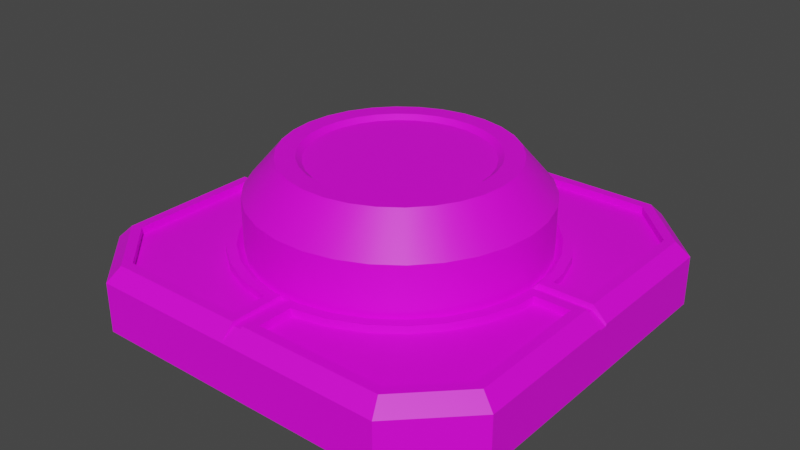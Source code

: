 # Source: Button.blend  (saved by Blender 3.5.10; exported with 4.5.12 LTS)
import bpy
from mathutils import Matrix  # noqa: F401  (used for matrix-valued properties, if any)

bpy.ops.wm.read_factory_settings(use_empty=True)
scene = bpy.context.scene
scene.name = 'Scene'

# ---- collections
col_collection = bpy.data.collections.new('Collection'); scene.collection.children.link(col_collection)

# ---- images (referenced by path relative to the original .blend; pixels are not part of the script)
import os
ASSET_DIR = os.environ.get("B2B_ASSET_DIR", "")  # directory of the original .blend (textures are referenced by path, not embedded)
HERE = os.path.dirname(os.path.abspath(__file__))  # packed textures are extracted next to this script under _unpacked/

def load_image(name, relpath, width, height, colorspace="sRGB"):
    """Load a texture the original file referenced (path relative to the .blend, or extracted next to this script)."""
    p = next((c for c in (os.path.join(HERE, relpath), os.path.join(ASSET_DIR, relpath)) if relpath and os.path.exists(c)), "")
    if p:
        img = bpy.data.images.load(p, check_existing=True)
        img.name = name
    else:  # same state as the original file: an image datablock whose file is absent (Cycles renders it pink)
        img = bpy.data.images.new(name, width, height)
        img.source = "FILE"
        img.filepath = "//" + (relpath or name)
    img.colorspace_settings.name = colorspace
    return img
img_texture_pink_png = load_image('Texture_Pink.png', 'Texture_Pink.png', 1024, 1024, 'sRGB')

# ---- materials (node trees are filled in below, after node groups)
mat_material_001 = bpy.data.materials.new('Material.001')
mat_material_001.use_transparent_shadow = False

# ---- node groups
ng_auto_smooth = bpy.data.node_groups.new('Auto Smooth', 'GeometryNodeTree')
_s = ng_auto_smooth.interface.new_socket(name='Geometry', in_out='OUTPUT', socket_type='NodeSocketGeometry')
_s = ng_auto_smooth.interface.new_socket(name='Geometry', in_out='INPUT', socket_type='NodeSocketGeometry')
_s = ng_auto_smooth.interface.new_socket(name='Angle', in_out='INPUT', socket_type='NodeSocketFloat')
_s.subtype = 'ANGLE'
_s.min_value = 0.0
_s.max_value = 3.142
ng_auto_smooth.is_modifier = True
_N = ng_auto_smooth.nodes; _L = ng_auto_smooth.links
n0 = _N.new('NodeGroupOutput'); n0.name = 'Group Output'; n0.location = (480, -100)
n1 = _N.new('NodeGroupInput'); n1.name = 'Group Input'; n1.location = (-420, -300)
n2 = _N.new('NodeGroupInput'); n2.name = 'Group Input.001'; n2.location = (-60, -100)
n3 = _N.new('GeometryNodeSetShadeSmooth'); n3.name = 'Set Shade Smooth'; n3.location = (120, -100)
n3.domain = 'EDGE'
n4 = _N.new('GeometryNodeSetShadeSmooth'); n4.name = 'Set Shade Smooth.001'; n4.location = (300, -100)
n5 = _N.new('GeometryNodeInputMeshEdgeAngle'); n5.name = 'Edge Angle'; n5.location = (-420, -220)
n6 = _N.new('GeometryNodeInputEdgeSmooth'); n6.name = 'Is Edge Smooth'; n6.location = (-60, -160)
n7 = _N.new('GeometryNodeInputShadeSmooth'); n7.name = 'Is Face Smooth'; n7.location = (-240, -340)
n8 = _N.new('FunctionNodeBooleanMath'); n8.name = 'Boolean Math'; n8.location = (-60, -220)
n9 = _N.new('FunctionNodeCompare'); n9.name = 'Compare'; n9.location = (-240, -180)
n9.operation = 'LESS_EQUAL'
_L.new(n5.outputs[0], n9.inputs[0])
_L.new(n4.outputs[0], n0.inputs[0])
_L.new(n1.outputs[1], n9.inputs[1])
_L.new(n9.outputs[0], n8.inputs[0])
_L.new(n7.outputs[0], n8.inputs[1])
_L.new(n2.outputs[0], n3.inputs[0])
_L.new(n6.outputs[0], n3.inputs[1])
_L.new(n3.outputs[0], n4.inputs[0])
_L.new(n8.outputs[0], n3.inputs[2])
n0.is_active_output = True

# ---- material node trees
mat_material_001.use_nodes = True; mat_material_001.node_tree.nodes.clear()
_N = mat_material_001.node_tree.nodes; _L = mat_material_001.node_tree.links
n0 = _N.new('ShaderNodeBsdfPrincipled'); n0.name = 'Principled BSDF'; n0.location = (10, 300)
n0.distribution = 'GGX'
n0.subsurface_method = 'RANDOM_WALK_SKIN'
n0.inputs[3].default_value = 1.45
n0.inputs[27].default_value = (0.0, 0.0, 0.0, 1.0)
n0.inputs[28].default_value = 1.0
n1 = _N.new('ShaderNodeOutputMaterial'); n1.name = 'Material Output'; n1.location = (300, 300)
n2 = _N.new('ShaderNodeTexImage'); n2.name = 'Image Texture'; n2.location = (-381, 311)
n2.image = img_texture_pink_png
_L.new(n0.outputs[0], n1.inputs[0])
_L.new(n2.outputs[0], n0.inputs[0])
n1.is_active_output = True

# ---- world
world_world = bpy.data.worlds.new('World'); scene.world = world_world
world_world.use_nodes = True; world_world.node_tree.nodes.clear()
_N = world_world.node_tree.nodes; _L = world_world.node_tree.links
n0 = _N.new('ShaderNodeOutputWorld'); n0.name = 'World Output'; n0.location = (300, 300)
n1 = _N.new('ShaderNodeBackground'); n1.name = 'Background'; n1.location = (10, 300)
n1.inputs[0].default_value = (0.05088, 0.05088, 0.05088, 1.0)
_L.new(n1.outputs[0], n0.inputs[0])
n0.is_active_output = True
world_world.color = (0.05088, 0.05088, 0.05088)
world_world.use_sun_shadow = False
world_world.sun_shadow_jitter_overblur = 0.0

# ---- meshes
me_mesh = bpy.data.meshes.new('Mesh')
me_mesh.from_pydata([(6.467, -3.384, -0.5289), (6.04, -3.384, -1.844), (5.349, -3.384, -3.041), (4.424, -3.384, -4.068), (3.306, -3.384, -4.88), (2.043, -3.384, -5.442), (0.6911, -3.384, -5.73), (-0.6911, -3.384, -5.73), (-2.043, -3.384, -5.442), (-3.306, -3.384, -4.88), (-4.424, -3.384, -4.068), (-5.349, -3.384, -3.041), (-6.04, -3.384, -1.844), (-6.467, -3.384, -0.5289), (-6.612, -3.384, 0.8458), (-6.467, -3.384, 2.22), (-6.04, -3.384, 3.535), (-5.349, -3.384, 4.732), (-4.424, -3.384, 5.759), (-3.306, -3.384, 6.572), (-2.043, -3.384, 7.134), (-0.6911, -3.384, 7.421), (0.6911, -3.384, 7.421), (2.043, -3.384, 7.134), (3.306, -3.384, 6.572), (4.424, -3.384, 5.759), (5.349, -3.384, 4.732), (6.04, -3.384, 3.535), (6.467, -3.384, 2.22), (6.612, -3.384, 0.8458), (6.467, 1.712, -0.5289), (6.04, 1.712, -1.844), (6.612, 1.712, 0.8458), (6.467, 1.712, 2.22), (5.349, 1.712, -3.041), (4.424, 1.712, -4.068), (3.306, 1.712, -4.88), (2.043, 1.712, -5.442), (0.6911, 1.712, -5.73), (-0.6911, 1.712, -5.73), (-2.043, 1.712, -5.442), (-3.306, 1.712, -4.88), (-4.424, 1.712, -4.068), (-5.349, 1.712, -3.041), (-6.04, 1.712, -1.844), (-6.467, 1.712, -0.5289), (-6.612, 1.712, 0.8458), (-6.467, 1.712, 2.22), (-6.04, 1.712, 3.535), (-5.349, 1.712, 4.732), (-4.424, 1.712, 5.759), (-3.306, 1.712, 6.572), (-2.043, 1.712, 7.134), (-0.6911, 1.712, 7.421), (0.6911, 1.712, 7.421), (2.043, 1.712, 7.134), (3.306, 1.712, 6.572), (4.424, 1.712, 5.759), (5.349, 1.712, 4.732), (6.04, 1.712, 3.535), (4.212, 3.365, -0.04956), (5.066, 3.365, -0.2311), (3.934, 3.365, -0.9057), (4.732, 3.365, -1.261), (4.306, 3.365, 0.8458), (5.179, 3.365, 0.8458), (4.212, 3.365, 1.741), (5.066, 3.365, 1.923), (3.484, 3.365, -1.685), (4.19, 3.365, -2.199), (2.881, 3.365, -2.354), (3.466, 3.365, -3.003), (2.153, 3.365, -2.884), (2.59, 3.365, -3.64), (1.331, 3.365, -3.25), (1.601, 3.365, -4.08), (0.4501, 3.365, -3.437), (0.5414, 3.365, -4.305), (-0.4501, 3.365, -3.437), (-0.5414, 3.365, -4.305), (-1.331, 3.365, -3.25), (-1.601, 3.365, -4.08), (-2.153, 3.365, -2.884), (-2.59, 3.365, -3.64), (-2.881, 3.365, -2.354), (-3.466, 3.365, -3.003), (-3.484, 3.365, -1.685), (-4.19, 3.365, -2.199), (-3.934, 3.365, -0.9057), (-4.732, 3.365, -1.261), (-4.212, 3.365, -0.04955), (-5.066, 3.365, -0.2311), (-4.306, 3.365, 0.8458), (-5.179, 3.365, 0.8458), (-4.212, 3.365, 1.741), (-5.066, 3.365, 1.923), (-3.934, 3.365, 2.597), (-4.732, 3.365, 2.952), (-3.484, 3.365, 3.377), (-4.19, 3.365, 3.89), (-2.881, 3.365, 4.046), (-3.466, 3.365, 4.695), (-2.153, 3.365, 4.575), (-2.59, 3.365, 5.331), (-1.331, 3.365, 4.941), (-1.601, 3.365, 5.772), (-0.4501, 3.365, 5.128), (-0.5414, 3.365, 5.997), (0.4501, 3.365, 5.128), (0.5414, 3.365, 5.997), (1.331, 3.365, 4.941), (1.601, 3.365, 5.772), (2.153, 3.365, 4.575), (2.59, 3.365, 5.331), (2.881, 3.365, 4.046), (3.466, 3.365, 4.695), (3.484, 3.365, 3.377), (4.19, 3.365, 3.89), (3.934, 3.365, 2.597), (4.732, 3.365, 2.952), (3.693, 3.156, -0.7984), (3.954, 3.157, 0.005326), (4.042, 3.156, 0.8458), (3.954, 3.157, 1.686), (3.27, 3.157, -1.53), (2.705, 3.156, -2.158), (2.021, 3.157, -2.655), (1.249, 3.156, -2.999), (0.4225, 3.156, -3.174), (-0.4225, 3.157, -3.174), (-1.249, 3.156, -2.999), (-2.021, 3.157, -2.655), (-2.705, 3.156, -2.158), (-3.27, 3.157, -1.53), (-3.693, 3.156, -0.7984), (-3.954, 3.157, 0.005329), (-4.042, 3.156, 0.8458), (-3.954, 3.157, 1.686), (-3.693, 3.156, 2.49), (-3.27, 3.157, 3.222), (-2.705, 3.156, 3.85), (-2.021, 3.156, 4.347), (-1.249, 3.157, 4.69), (-0.4225, 3.156, 4.866), (0.4225, 3.156, 4.866), (1.249, 3.157, 4.69), (2.021, 3.156, 4.347), (2.705, 3.156, 3.85), (3.27, 3.157, 3.222), (3.693, 3.156, 2.49)], [], [(2, 34, 31, 1), (15, 47, 46, 14), (1, 31, 30, 0), (4, 36, 35, 3), (5, 37, 36, 4), (6, 38, 37, 5), (7, 39, 38, 6), (8, 40, 39, 7), (9, 41, 40, 8), (10, 42, 41, 9), (11, 43, 42, 10), (12, 44, 43, 11), (12, 13, 45, 44), (14, 46, 45, 13), (16, 48, 47, 15), (17, 49, 48, 16), (18, 50, 49, 17), (19, 51, 50, 18), (20, 52, 51, 19), (21, 53, 52, 20), (22, 54, 53, 21), (23, 55, 54, 22), (24, 56, 55, 23), (25, 57, 56, 24), (26, 58, 57, 25), (27, 59, 58, 26), (3, 35, 34, 2), (29, 32, 33, 28), (28, 33, 59, 27), (0, 30, 32, 29), (78, 80, 130, 129), (30, 31, 63, 61), (59, 33, 67, 119), (33, 32, 65, 67), (35, 36, 73, 71), (36, 37, 75, 73), (37, 38, 77, 75), (38, 39, 79, 77), (39, 40, 81, 79), (40, 41, 83, 81), (41, 42, 85, 83), (42, 43, 87, 85), (43, 44, 89, 87), (44, 45, 91, 89), (45, 46, 93, 91), (46, 47, 95, 93), (47, 48, 97, 95), (48, 49, 99, 97), (49, 50, 101, 99), (50, 51, 103, 101), (51, 52, 105, 103), (52, 53, 107, 105), (53, 54, 109, 107), (54, 55, 111, 109), (55, 56, 113, 111), (56, 57, 115, 113), (57, 58, 117, 115), (58, 59, 119, 117), (34, 35, 71, 69), (31, 34, 69, 63), (62, 60, 61, 63), (60, 64, 65, 61), (64, 66, 67, 65), (68, 62, 63, 69), (70, 68, 69, 71), (72, 70, 71, 73), (74, 72, 73, 75), (76, 74, 75, 77), (78, 76, 77, 79), (80, 78, 79, 81), (82, 80, 81, 83), (84, 82, 83, 85), (86, 84, 85, 87), (88, 86, 87, 89), (90, 88, 89, 91), (92, 90, 91, 93), (94, 92, 93, 95), (96, 94, 95, 97), (98, 96, 97, 99), (100, 98, 99, 101), (102, 100, 101, 103), (104, 102, 103, 105), (106, 104, 105, 107), (108, 106, 107, 109), (110, 108, 109, 111), (112, 110, 111, 113), (114, 112, 113, 115), (116, 114, 115, 117), (118, 116, 117, 119), (66, 118, 119, 67), (32, 30, 61, 65), (121, 120, 124, 125, 126, 127, 128, 129, 130, 131, 132, 133, 134, 135, 136, 137, 138, 139, 140, 141, 142, 143, 144, 145, 146, 147, 148, 149, 123, 122), (96, 98, 139, 138), (114, 116, 148, 147), (70, 72, 126, 125), (88, 90, 135, 134), (106, 108, 144, 143), (64, 60, 121, 122), (80, 82, 131, 130), (98, 100, 140, 139), (116, 118, 149, 148), (72, 74, 127, 126), (90, 92, 136, 135), (108, 110, 145, 144), (66, 64, 122, 123), (118, 66, 123, 149), (82, 84, 132, 131), (100, 102, 141, 140), (74, 76, 128, 127), (92, 94, 137, 136), (110, 112, 146, 145), (62, 68, 124, 120), (84, 86, 133, 132), (102, 104, 142, 141), (76, 78, 129, 128), (94, 96, 138, 137), (112, 114, 147, 146), (68, 70, 125, 124), (86, 88, 134, 133), (104, 106, 143, 142), (60, 62, 120, 121)])
me_mesh.polygons.foreach_set('use_smooth', [True] * 121)
_uv = me_mesh.uv_layers.new(name='map1')
_uv.uv.foreach_set('vector', [0.1056, 0.1967, 0.1056, 0.1976, 0.1055, 0.1976, 0.1055, 0.1967, 0.1025, 0.1967, 0.1025, 0.1976, 0.1023, 0.1976, 0.1023, 0.1967, 0.1055, 0.1967, 0.1055, 0.1976, 0.1053, 0.1976, 0.1053, 0.1967, 0.106, 0.1967, 0.106, 0.1976, 0.1058, 0.1976, 0.1058, 0.1967, 0.1062, 0.1967, 0.1062, 0.1976, 0.106, 0.1976, 0.106, 0.1967, 0.1064, 0.1967, 0.1064, 0.1976, 0.1062, 0.1976, 0.1062, 0.1967, 0.1066, 0.1967, 0.1066, 0.1976, 0.1064, 0.1976, 0.1064, 0.1967, 0.1012, 0.1967, 0.1012, 0.1976, 0.101, 0.1976, 0.101, 0.1967, 0.1013, 0.1967, 0.1013, 0.1976, 0.1012, 0.1976, 0.1012, 0.1967, 0.1015, 0.1967, 0.1015, 0.1976, 0.1013, 0.1976, 0.1013, 0.1967, 0.1017, 0.1967, 0.1017, 0.1976, 0.1015, 0.1976, 0.1015, 0.1967, 0.1019, 0.1967, 0.1019, 0.1976, 0.1017, 0.1976, 0.1017, 0.1967, 0.1019, 0.1967, 0.1021, 0.1967, 0.1021, 0.1976, 0.1019, 0.1976, 0.1023, 0.1967, 0.1023, 0.1976, 0.1021, 0.1976, 0.1021, 0.1967, 0.1027, 0.1967, 0.1027, 0.1976, 0.1025, 0.1976, 0.1025, 0.1967, 0.1028, 0.1967, 0.1028, 0.1976, 0.1027, 0.1976, 0.1027, 0.1967, 0.103, 0.1967, 0.103, 0.1976, 0.1028, 0.1976, 0.1028, 0.1967, 0.1032, 0.1967, 0.1032, 0.1976, 0.103, 0.1976, 0.103, 0.1967, 0.1034, 0.1967, 0.1034, 0.1976, 0.1032, 0.1976, 0.1032, 0.1967, 0.1036, 0.1967, 0.1036, 0.1976, 0.1034, 0.1976, 0.1034, 0.1967, 0.1038, 0.1967, 0.1038, 0.1976, 0.1036, 0.1976, 0.1036, 0.1967, 0.104, 0.1967, 0.104, 0.1976, 0.1038, 0.1976, 0.1038, 0.1967, 0.1042, 0.1967, 0.1042, 0.1976, 0.104, 0.1976, 0.104, 0.1967, 0.1043, 0.1967, 0.1043, 0.1976, 0.1042, 0.1976, 0.1042, 0.1967, 0.1045, 0.1967, 0.1045, 0.1976, 0.1043, 0.1976, 0.1043, 0.1967, 0.1047, 0.1967, 0.1047, 0.1976, 0.1045, 0.1976, 0.1045, 0.1967, 0.1058, 0.1967, 0.1058, 0.1976, 0.1056, 0.1976, 0.1056, 0.1967, 0.1051, 0.1967, 0.1051, 0.1976, 0.1049, 0.1976, 0.1049, 0.1967, 0.1049, 0.1967, 0.1049, 0.1976, 0.1047, 0.1976, 0.1047, 0.1967, 0.1053, 0.1967, 0.1053, 0.1976, 0.1051, 0.1976, 0.1051, 0.1967, 0.1029, 0.1977, 0.1021, 0.1977, 0.1021, 0.1977, 0.1029, 0.1977, 0.1053, 0.1976, 0.1055, 0.1976, 0.1053, 0.1976, 0.1051, 0.1976, 0.1047, 0.1976, 0.1049, 0.1976, 0.1048, 0.1976, 0.1046, 0.1976, 0.1049, 0.1976, 0.1051, 0.1976, 0.105, 0.1976, 0.1048, 0.1976, 0.1058, 0.1976, 0.106, 0.1976, 0.1057, 0.1976, 0.1056, 0.1976, 0.106, 0.1976, 0.1062, 0.1976, 0.1058, 0.1976, 0.1057, 0.1976, 0.1062, 0.1976, 0.1064, 0.1976, 0.1052, 0.1976, 0.1058, 0.1976, 0.1064, 0.1977, 0.101, 0.1977, 0.1021, 0.1977, 0.1052, 0.1977, 0.101, 0.1976, 0.1012, 0.1976, 0.1016, 0.1976, 0.1021, 0.1976, 0.1012, 0.1976, 0.1013, 0.1976, 0.1016, 0.1976, 0.1016, 0.1976, 0.1013, 0.1976, 0.1015, 0.1976, 0.1017, 0.1976, 0.1016, 0.1976, 0.1015, 0.1976, 0.1017, 0.1976, 0.1019, 0.1976, 0.1017, 0.1976, 0.1017, 0.1976, 0.1019, 0.1976, 0.1021, 0.1976, 0.1019, 0.1976, 0.1019, 0.1976, 0.1021, 0.1976, 0.1022, 0.1976, 0.1021, 0.1976, 0.1021, 0.1976, 0.1023, 0.1976, 0.1024, 0.1976, 0.1022, 0.1976, 0.1023, 0.1976, 0.1025, 0.1976, 0.1026, 0.1976, 0.1024, 0.1976, 0.1025, 0.1976, 0.1027, 0.1976, 0.1027, 0.1976, 0.1026, 0.1976, 0.1027, 0.1976, 0.1028, 0.1976, 0.1029, 0.1976, 0.1027, 0.1976, 0.1028, 0.1976, 0.103, 0.1976, 0.1031, 0.1976, 0.1029, 0.1976, 0.103, 0.1976, 0.1032, 0.1976, 0.1032, 0.1976, 0.1031, 0.1976, 0.1032, 0.1976, 0.1034, 0.1976, 0.1034, 0.1976, 0.1032, 0.1976, 0.1034, 0.1976, 0.1036, 0.1976, 0.1036, 0.1976, 0.1034, 0.1976, 0.1036, 0.1976, 0.1038, 0.1976, 0.1038, 0.1976, 0.1036, 0.1976, 0.1038, 0.1976, 0.104, 0.1976, 0.1039, 0.1976, 0.1038, 0.1976, 0.104, 0.1976, 0.1042, 0.1976, 0.1041, 0.1976, 0.1039, 0.1976, 0.1042, 0.1976, 0.1043, 0.1976, 0.1043, 0.1976, 0.1041, 0.1976, 0.1043, 0.1976, 0.1045, 0.1976, 0.1045, 0.1976, 0.1043, 0.1976, 0.1045, 0.1976, 0.1047, 0.1976, 0.1046, 0.1976, 0.1045, 0.1976, 0.1056, 0.1976, 0.1058, 0.1976, 0.1056, 0.1976, 0.1055, 0.1976, 0.1055, 0.1976, 0.1056, 0.1976, 0.1055, 0.1976, 0.1053, 0.1976, 0.1051, 0.1977, 0.105, 0.1977, 0.1051, 0.1976, 0.1053, 0.1976, 0.105, 0.1977, 0.1048, 0.1977, 0.105, 0.1976, 0.1051, 0.1976, 0.1048, 0.1977, 0.1047, 0.1977, 0.1048, 0.1976, 0.105, 0.1976, 0.1052, 0.1977, 0.1051, 0.1977, 0.1053, 0.1976, 0.1055, 0.1976, 0.1053, 0.1977, 0.1052, 0.1977, 0.1055, 0.1976, 0.1056, 0.1976, 0.1054, 0.1977, 0.1053, 0.1977, 0.1056, 0.1976, 0.1057, 0.1976, 0.1052, 0.1977, 0.1054, 0.1977, 0.1057, 0.1976, 0.1058, 0.1976, 0.1044, 0.1977, 0.1052, 0.1977, 0.1058, 0.1976, 0.1052, 0.1976, 0.1029, 0.1977, 0.1044, 0.1977, 0.1052, 0.1977, 0.1021, 0.1977, 0.1021, 0.1977, 0.1029, 0.1977, 0.1021, 0.1976, 0.1016, 0.1976, 0.102, 0.1977, 0.1021, 0.1977, 0.1016, 0.1976, 0.1016, 0.1976, 0.102, 0.1977, 0.102, 0.1977, 0.1016, 0.1976, 0.1017, 0.1976, 0.1021, 0.1977, 0.102, 0.1977, 0.1017, 0.1976, 0.1019, 0.1976, 0.1022, 0.1977, 0.1021, 0.1977, 0.1019, 0.1976, 0.1021, 0.1976, 0.1024, 0.1977, 0.1022, 0.1977, 0.1021, 0.1976, 0.1022, 0.1976, 0.1025, 0.1977, 0.1024, 0.1977, 0.1022, 0.1976, 0.1024, 0.1976, 0.1027, 0.1977, 0.1025, 0.1977, 0.1024, 0.1976, 0.1026, 0.1976, 0.1028, 0.1977, 0.1027, 0.1977, 0.1026, 0.1976, 0.1027, 0.1976, 0.103, 0.1977, 0.1028, 0.1977, 0.1027, 0.1976, 0.1029, 0.1976, 0.1031, 0.1977, 0.103, 0.1977, 0.1029, 0.1976, 0.1031, 0.1976, 0.1033, 0.1977, 0.1031, 0.1977, 0.1031, 0.1976, 0.1032, 0.1976, 0.1034, 0.1977, 0.1033, 0.1977, 0.1032, 0.1976, 0.1034, 0.1976, 0.1036, 0.1977, 0.1034, 0.1977, 0.1034, 0.1976, 0.1036, 0.1976, 0.1038, 0.1977, 0.1036, 0.1977, 0.1036, 0.1976, 0.1038, 0.1976, 0.1039, 0.1977, 0.1038, 0.1977, 0.1038, 0.1976, 0.1039, 0.1976, 0.1041, 0.1977, 0.1039, 0.1977, 0.1039, 0.1976, 0.1041, 0.1976, 0.1042, 0.1977, 0.1041, 0.1977, 0.1041, 0.1976, 0.1043, 0.1976, 0.1044, 0.1977, 0.1042, 0.1977, 0.1043, 0.1976, 0.1045, 0.1976, 0.1045, 0.1977, 0.1044, 0.1977, 0.1045, 0.1976, 0.1046, 0.1976, 0.1047, 0.1977, 0.1045, 0.1977, 0.1046, 0.1976, 0.1048, 0.1976, 0.1051, 0.1976, 0.1053, 0.1976, 0.1051, 0.1976, 0.105, 0.1976, 0.105, 0.1977, 0.1051, 0.1977, 0.1052, 0.1977, 0.1053, 0.1977, 0.1054, 0.1977, 0.1052, 0.1977, 0.1044, 0.1977, 0.1029, 0.1977, 0.1021, 0.1977, 0.102, 0.1977, 0.102, 0.1977, 0.1021, 0.1977, 0.1022, 0.1977, 0.1024, 0.1977, 0.1025, 0.1977, 0.1027, 0.1977, 0.1028, 0.1977, 0.103, 0.1977, 0.1031, 0.1977, 0.1033, 0.1977, 0.1034, 0.1977, 0.1036, 0.1977, 0.1038, 0.1977, 0.1039, 0.1977, 0.1041, 0.1977, 0.1042, 0.1977, 0.1044, 0.1977, 0.1045, 0.1977, 0.1047, 0.1977, 0.1048, 0.1977, 0.1028, 0.1977, 0.103, 0.1977, 0.103, 0.1977, 0.1028, 0.1977, 0.1042, 0.1977, 0.1044, 0.1977, 0.1044, 0.1977, 0.1042, 0.1977, 0.1053, 0.1977, 0.1054, 0.1977, 0.1054, 0.1977, 0.1053, 0.1977, 0.1022, 0.1977, 0.1024, 0.1977, 0.1024, 0.1977, 0.1022, 0.1977, 0.1036, 0.1977, 0.1038, 0.1977, 0.1038, 0.1977, 0.1036, 0.1977, 0.1048, 0.1977, 0.105, 0.1977, 0.105, 0.1977, 0.1048, 0.1977, 0.1021, 0.1977, 0.102, 0.1977, 0.102, 0.1977, 0.1021, 0.1977, 0.103, 0.1977, 0.1031, 0.1977, 0.1031, 0.1977, 0.103, 0.1977, 0.1044, 0.1977, 0.1045, 0.1977, 0.1045, 0.1977, 0.1044, 0.1977, 0.1054, 0.1977, 0.1052, 0.1977, 0.1052, 0.1977, 0.1054, 0.1977, 0.1024, 0.1977, 0.1025, 0.1977, 0.1025, 0.1977, 0.1024, 0.1977, 0.1038, 0.1977, 0.1039, 0.1977, 0.1039, 0.1977, 0.1038, 0.1977, 0.1047, 0.1977, 0.1048, 0.1977, 0.1048, 0.1977, 0.1047, 0.1977, 0.1045, 0.1977, 0.1047, 0.1977, 0.1047, 0.1977, 0.1045, 0.1977, 0.102, 0.1977, 0.102, 0.1977, 0.102, 0.1977, 0.102, 0.1977, 0.1031, 0.1977, 0.1033, 0.1977, 0.1033, 0.1977, 0.1031, 0.1977, 0.1052, 0.1977, 0.1044, 0.1977, 0.1044, 0.1977, 0.1052, 0.1977, 0.1025, 0.1977, 0.1027, 0.1977, 0.1027, 0.1977, 0.1025, 0.1977, 0.1039, 0.1977, 0.1041, 0.1977, 0.1041, 0.1977, 0.1039, 0.1977, 0.1051, 0.1977, 0.1052, 0.1977, 0.1052, 0.1977, 0.1051, 0.1977, 0.102, 0.1977, 0.1021, 0.1977, 0.1021, 0.1977, 0.102, 0.1977, 0.1033, 0.1977, 0.1034, 0.1977, 0.1034, 0.1977, 0.1033, 0.1977, 0.1044, 0.1977, 0.1029, 0.1977, 0.1029, 0.1977, 0.1044, 0.1977, 0.1027, 0.1977, 0.1028, 0.1977, 0.1028, 0.1977, 0.1027, 0.1977, 0.1041, 0.1977, 0.1042, 0.1977, 0.1042, 0.1977, 0.1041, 0.1977, 0.1052, 0.1977, 0.1053, 0.1977, 0.1053, 0.1977, 0.1052, 0.1977, 0.1021, 0.1977, 0.1022, 0.1977, 0.1022, 0.1977, 0.1021, 0.1977, 0.1034, 0.1977, 0.1036, 0.1977, 0.1036, 0.1977, 0.1034, 0.1977, 0.105, 0.1977, 0.1051, 0.1977, 0.1051, 0.1977, 0.105, 0.1977])
me_mesh.materials.append(mat_material_001)
me_mesh.update()
me_cube = bpy.data.meshes.new('Cube')
me_cube.from_pydata([(-0.0712, -0.1, -0.01468), (-0.1, -0.0712, -0.01468), (-0.1, 0.0712, -0.01468), (-0.0712, 0.1, -0.01468), (0.1, -0.0712, -0.01468), (0.0712, -0.1, -0.01468), (0.0712, 0.1, -0.01468), (0.1, 0.0712, -0.01468), (-0.08932, -0.06678, 0.01468), (-0.1, -0.0712, 0.008444), (-0.06678, -0.08932, 0.01468), (-0.0712, -0.1, 0.008444), (-0.06678, 0.08932, 0.01468), (-0.0712, 0.1, 0.008444), (-0.08932, 0.06678, 0.01468), (-0.1, 0.0712, 0.008444), (0.06678, -0.08932, 0.01468), (0.0712, -0.1, 0.008444), (0.08932, -0.06678, 0.01468), (0.1, -0.0712, 0.008444), (0.08932, 0.06678, 0.01468), (0.1, 0.0712, 0.008444), (0.06678, 0.08932, 0.01468), (0.0712, 0.1, 0.008444), (-0.09377, -0.001823, 0.01234), (-0.06467, -0.01375, -0.01468), (-0.06467, 0.01375, -0.01468), (-0.04424, 0.04914, -0.01468), (-0.0604, -0.02689, -0.01468), (-0.05349, 0.03886, -0.01468), (-0.0604, 0.02689, -0.01468), (-0.02043, 0.06288, -0.01468), (0.006911, 0.06576, -0.01468), (-0.006911, 0.06576, -0.01468), (0.03306, 0.05726, -0.01468), (0.05349, 0.03886, -0.01468), (0.04424, 0.04914, -0.01468), (0.02043, 0.06288, -0.01468), (-0.03306, 0.05726, -0.01468), (-0.05349, -0.03886, -0.01468), (-0.04424, -0.04914, -0.01468), (-0.03306, -0.05726, -0.01468), (-0.02043, -0.06288, -0.01468), (0.02043, -0.06288, -0.01468), (0.006911, -0.06576, -0.01468), (-0.006911, -0.06576, -0.01468), (0.04424, -0.04914, -0.01468), (0.05349, -0.03886, -0.01468), (0.06612, 2.617e-07, -0.01468), (0.06467, -0.01375, -0.01468), (0.06467, 0.01375, -0.01468), (0.03306, -0.05726, -0.01468), (0.0604, -0.02689, -0.01468), (0.0604, 0.02689, -0.01468), (-0.04928, 0.05471, 0.01468), (-0.04424, 0.04914, 0.01165), (-0.03306, 0.05726, 0.01165), (-0.03682, 0.06377, 0.01468), (-0.02275, 0.07003, 0.01468), (-0.02043, 0.06288, 0.01165), (-0.006911, 0.06576, 0.01165), (-0.007697, 0.07323, 0.01468), (0.03306, 0.05726, 0.01165), (0.03682, 0.06377, 0.01468), (0.02275, 0.07003, 0.01468), (0.02043, 0.06288, 0.01165), (0.007697, 0.07323, 0.01468), (0.006911, 0.06576, 0.01165), (0.05349, -0.03886, 0.01165), (0.05956, -0.0433, 0.01468), (0.05957, 0.04328, 0.01468), (0.05349, 0.03886, 0.01165), (-0.06587, 0.001822, -0.0101), (0.06612, 2.613e-07, 0.01165), (0.07202, -0.01531, 0.01468), (0.06467, -0.01375, 0.01165), (0.07202, 0.01531, 0.01468), (0.06467, 0.01375, 0.01165), (0.06727, -0.02994, 0.01468), (0.0604, -0.02689, 0.01165), (0.06727, 0.02995, 0.01468), (0.0604, 0.02689, 0.01165), (0.04927, 0.05472, 0.01468), (0.04424, 0.04914, 0.01165), (-0.06587, -0.001821, -0.0101), (-0.06891, -0.001822, 0.01234), (-0.07202, -0.01531, 0.01468), (-0.06467, -0.01375, 0.01165), (-0.06467, 0.01375, 0.01165), (-0.07202, 0.01531, 0.01468), (-0.05957, -0.04328, 0.01468), (-0.05349, -0.03886, 0.01165), (-0.0604, -0.02689, 0.01165), (-0.06727, -0.02995, 0.01468), (-0.05349, 0.03886, 0.01165), (-0.05956, 0.0433, 0.01468), (-0.06727, 0.02994, 0.01468), (-0.0604, 0.02689, 0.01165), (-0.03306, -0.05726, 0.01165), (-0.03682, -0.06377, 0.01468), (-0.007697, -0.07323, 0.01468), (-0.006911, -0.06576, 0.01165), (-0.02275, -0.07003, 0.01468), (-0.02043, -0.06288, 0.01165), (0.02043, -0.06288, 0.01165), (0.02275, -0.07003, 0.01468), (0.04928, -0.05471, 0.01468), (0.04424, -0.04914, 0.01165), (0.03682, -0.06377, 0.01468), (0.03306, -0.05726, 0.01165), (0.007697, -0.07323, 0.01468), (0.006911, -0.06576, 0.01165), (-0.04927, -0.05472, 0.01468), (-0.04424, -0.04914, 0.01165), (0.002085, -0.1, -0.01103), (-0.00208, -0.1, -0.01103), (-0.00208, -0.09377, 0.01309), (0.002085, -0.09377, 0.01309), (0.002534, -0.1, -0.01468), (-0.002534, -0.1, -0.01468), (0.007007, -0.08932, 0.01468), (-0.006946, -0.08932, 0.01468), (-0.002534, -0.1, 0.008444), (0.002534, -0.1, 0.008444), (0.002534, 0.1, 0.008444), (-0.002534, 0.1, 0.008444), (-0.006989, 0.08932, 0.01468), (0.006965, 0.08932, 0.01468), (-0.002534, 0.1, -0.01468), (0.002534, 0.1, -0.01468), (-0.006836, -0.07323, 0.01468), (0.007118, -0.07323, 0.01468), (0.006921, 0.07323, 0.01468), (-0.007032, 0.07323, 0.01468), (-0.00208, 0.09377, 0.01309), (0.002085, 0.09377, 0.01309), (0.002085, 0.1, -0.01103), (-0.00208, 0.1, -0.01103), (0.002226, -0.06879, 0.01309), (-0.001939, -0.06879, 0.01309), (-0.002136, 0.06879, 0.01309), (0.002029, 0.06879, 0.01309), (-0.06891, 0.001822, 0.01234), (-0.06587, 0.001822, 0.01002), (-0.06587, -0.001821, 0.01002), (0.06891, 0.001826, 0.01234), (0.06891, -0.001825, 0.01234), (0.06747, 2.215e-07, 0.01105), (-0.06587, 0.002383, -0.01468), (-0.06587, -0.002383, -0.01468), (0.07291, -0.00683, 0.01468), (0.07291, 0.006831, 0.01468), (0.06747, 2.548e-07, 0.013), (-0.06587, -0.002383, 0.01165), (-0.06587, 0.002383, 0.01165), (-0.07291, 0.006827, 0.01468), (-0.07291, -0.006826, 0.01468), (-0.08932, -0.006827, 0.01468), (-0.08932, 0.006827, 0.01468), (-0.1, -0.002385, -0.01468), (-0.1, 0.002385, -0.01468), (-0.1, 0.002385, 0.008444), (-0.1, -0.002385, 0.008444), (0.1, -0.002388, 0.008444), (0.1, 0.002388, 0.008444), (0.08932, 0.00683, 0.01468), (0.08932, -0.00683, 0.01468), (0.1, 0.002388, -0.01468), (0.1, -0.002388, -0.01468), (-0.09377, 0.001823, 0.01234), (-0.1, 0.001823, 0.00757), (-0.1, -0.001823, 0.00757), (-0.1, 0.001823, -0.0101), (-0.1, -0.001823, -0.0101), (0.1, -0.001825, 0.00757), (0.1, 0.001825, 0.00757), (0.09377, 0.001825, 0.01234), (0.09377, -0.001825, 0.01234), (0.1, -0.001825, -0.0101), (0.1, 0.001825, -0.0101), (-0.09377, -0.06862, 0.01468), (-0.06862, -0.09377, 0.01468), (-0.06862, 0.09377, 0.01468), (-0.09377, 0.06862, 0.01468), (0.06862, -0.09377, 0.01468), (0.09377, -0.06862, 0.01468), (0.09377, 0.06862, 0.01468), (0.06862, 0.09377, 0.01468), (-0.03458, 0.0599, 0.01468), (-0.04629, 0.05139, 0.01468), (-0.00723, 0.06879, 0.01468), (-0.02137, 0.06578, 0.01468), (0.03458, 0.0599, 0.01468), (0.02137, 0.06578, 0.01468), (0.06319, -0.02812, 0.01468), (0.06765, -0.01438, 0.01468), (0.06319, 0.02813, 0.01468), (0.05596, 0.04065, 0.01468), (0.04628, 0.0514, 0.01468), (-0.06319, -0.02813, 0.01468), (-0.05596, -0.04065, 0.01468), (-0.05594, 0.04067, 0.01468), (-0.06319, 0.02812, 0.01468), (-0.03458, -0.0599, 0.01468), (-0.02137, -0.06578, 0.01468), (0.03458, -0.0599, 0.01468), (0.04629, -0.05139, 0.01468), (-0.04628, -0.0514, 0.01468), (0.00723, 0.06879, 0.01468), (-0.06765, -0.01438, 0.01468), (0.05594, -0.04067, 0.01468), (0.06765, 0.01438, 0.01468), (-0.06765, 0.01438, 0.01468), (-0.00723, -0.06879, 0.01468), (0.02137, -0.06578, 0.01468), (0.00723, -0.06879, 0.01468), (0.002534, -0.09377, 0.01468), (0.002706, -0.06879, 0.01468), (-0.002363, -0.06879, 0.01468), (-0.002534, -0.09377, 0.01468), (-0.002534, 0.09377, 0.01468), (-0.002602, 0.06879, 0.01468), (0.002467, 0.06879, 0.01468), (0.002534, 0.09377, 0.01468), (-0.09377, -0.002384, 0.01468), (-0.06891, -0.002384, 0.01468), (-0.06891, 0.002384, 0.01468), (-0.09377, 0.002384, 0.01468), (0.09377, 0.002388, 0.01468), (0.06891, 0.002388, 0.01468), (0.06891, -0.002388, 0.01468), (0.09377, -0.002388, 0.01468), (0.05956, -0.0433, 0.01119), (0.08932, -0.06678, 0.01119), (-0.08932, 0.06678, 0.01119), (-0.05956, 0.0433, 0.01119), (-0.08932, -0.06678, 0.01119), (-0.06678, -0.08932, 0.01119), (-0.06678, 0.08932, 0.01119), (0.06678, -0.08932, 0.01119), (0.08932, 0.06678, 0.01119), (0.06678, 0.08932, 0.01119), (-0.03682, 0.06377, 0.01119), (-0.04928, 0.05471, 0.01119), (-0.007697, 0.07323, 0.01119), (-0.02275, 0.07003, 0.01119), (0.03682, 0.06377, 0.01119), (0.02275, 0.07003, 0.01119), (0.06727, -0.02994, 0.01119), (0.07202, -0.01531, 0.01119), (0.06727, 0.02995, 0.01119), (0.05957, 0.04328, 0.01119), (0.04927, 0.05472, 0.01119), (-0.06727, -0.02995, 0.01119), (-0.05957, -0.04328, 0.01119), (-0.06727, 0.02994, 0.01119), (-0.03682, -0.06377, 0.01119), (-0.02275, -0.07003, 0.01119), (0.03682, -0.06377, 0.01119), (0.04928, -0.05471, 0.01119), (-0.04927, -0.05472, 0.01119), (-0.07202, -0.01531, 0.01119), (0.07202, 0.01531, 0.01119), (-0.07202, 0.01531, 0.01119), (0.02275, -0.07003, 0.01119), (0.007697, -0.07323, 0.01119), (0.007007, -0.08932, 0.01119), (-0.006836, -0.07323, 0.01119), (-0.006946, -0.08932, 0.01119), (-0.006989, 0.08932, 0.01119), (0.006921, 0.07323, 0.01119), (0.006965, 0.08932, 0.01119), (-0.08932, -0.006827, 0.01119), (-0.07291, -0.006826, 0.01119), (-0.07291, 0.006827, 0.01119), (-0.08932, 0.006827, 0.01119), (0.08932, 0.00683, 0.01119), (0.07291, 0.006831, 0.01119), (0.07291, -0.00683, 0.01119), (0.08932, -0.00683, 0.01119)], [], [(13, 3, 2, 15), (21, 7, 6, 23), (57, 58, 245, 242), (31, 59, 56, 38), (107, 68, 47, 46), (17, 5, 4, 19), (1, 9, 162, 159), (125, 13, 182, 220), (19, 163, 231, 185), (119, 122, 11, 0), (213, 218, 217, 215, 111, 101), (181, 180, 9, 11), (183, 182, 13, 15), (187, 186, 21, 23), (185, 184, 17, 19), (180, 224, 162, 9), (184, 216, 123, 17), (168, 163, 19, 4), (154, 88, 212, 226), (0, 11, 9, 1), (71, 83, 36, 35), (149, 153, 87, 25), (152, 229, 211, 77, 73), (37, 65, 67, 32), (36, 83, 62, 34), (23, 124, 223, 187), (34, 62, 65, 37), (32, 67, 60, 33), (33, 60, 59, 31), (27, 55, 94, 29), (76, 151, 277, 262), (98, 103, 42, 41), (28, 92, 91, 39), (25, 87, 92, 28), (30, 97, 88, 26), (39, 91, 113, 40), (29, 94, 97, 30), (103, 101, 45, 42), (113, 98, 41, 40), (101, 111, 44, 45), (104, 109, 51, 43), (109, 107, 46, 51), (111, 104, 43, 44), (68, 79, 52, 47), (81, 71, 35, 53), (75, 73, 48, 49), (73, 77, 50, 48), (77, 81, 53, 50), (79, 75, 49, 52), (55, 56, 188, 189), (59, 60, 190, 191), (192, 193, 65, 62), (75, 79, 194, 195), (71, 81, 196, 197), (62, 83, 198, 192), (91, 92, 199, 200), (201, 202, 97, 94), (203, 204, 103, 98), (107, 109, 205, 206), (98, 113, 207, 203), (200, 207, 113, 91), (193, 208, 67, 65), (209, 199, 92, 87), (56, 59, 191, 188), (116, 122, 123, 117), (93, 86, 261, 253), (166, 150, 278, 279), (210, 194, 79, 68), (211, 196, 81, 77), (66, 64, 247, 270), (225, 209, 87, 153), (88, 97, 202, 212), (101, 103, 204, 213), (68, 107, 206, 210), (214, 205, 109, 104), (104, 111, 215, 214), (60, 67, 208, 222, 221, 190), (189, 201, 94, 55), (197, 198, 83, 71), (38, 56, 55, 27), (227, 183, 15, 161), (146, 145, 147), (3, 13, 125, 128), (129, 124, 23, 6), (219, 181, 11, 122), (26, 88, 154, 148), (223, 124, 135), (220, 221, 140, 134), (218, 219, 116, 139), (219, 122, 116), (125, 220, 134), (217, 218, 139, 138), (5, 17, 123, 118), (122, 115, 114, 123), (125, 134, 135, 124), (124, 136, 137, 125), (117, 138, 139, 116), (134, 140, 141, 135), (123, 216, 117), (221, 222, 141, 140), (124, 129, 136), (122, 119, 115), (222, 223, 135, 141), (129, 128, 137, 136), (119, 118, 114, 115), (128, 125, 137), (118, 123, 114), (216, 217, 138, 117), (160, 161, 15, 2), (7, 21, 164, 167), (35, 7, 167, 168, 4, 5, 118, 119, 0, 1, 39, 40, 41, 42, 45, 44, 43, 51, 46, 47, 52, 49, 48, 50, 53), (164, 21, 186, 228), (151, 165, 276, 277), (73, 75, 195, 230, 152), (229, 152, 147, 145), (224, 225, 85, 24), (153, 149, 84, 144), (159, 162, 171, 173), (167, 164, 175, 179), (148, 154, 143, 72), (160, 159, 173, 172), (152, 230, 146, 147), (168, 167, 179, 178), (39, 1, 159, 160, 2, 3, 128, 129, 6, 7, 35, 36, 34, 37, 32, 33, 31, 38, 27, 29, 30, 26, 148, 149, 25, 28), (143, 142, 85, 144), (72, 143, 144, 84), (169, 170, 171, 24), (170, 172, 173, 171), (175, 176, 177, 174), (174, 178, 179, 175), (24, 85, 142, 169), (176, 145, 146, 177), (226, 227, 169, 142), (164, 228, 176, 175), (227, 161, 170, 169), (228, 229, 145, 176), (154, 226, 142, 143), (230, 231, 177, 146), (231, 163, 174, 177), (162, 224, 24, 171), (225, 153, 144, 85), (163, 168, 178, 174), (161, 160, 172, 170), (149, 148, 72, 84), (10, 8, 180, 181), (14, 12, 182, 183), (18, 16, 184, 185), (22, 20, 186, 187), (57, 54, 189, 188), (61, 58, 191, 190), (63, 64, 193, 192), (78, 74, 195, 194), (80, 70, 197, 196), (82, 63, 192, 198), (93, 90, 200, 199), (95, 96, 202, 201), (99, 102, 204, 203), (108, 106, 206, 205), (112, 99, 203, 207), (90, 112, 207, 200), (64, 66, 208, 193), (86, 93, 199, 209), (58, 57, 188, 191), (69, 78, 194, 210), (76, 80, 196, 211), (96, 89, 212, 202), (102, 100, 213, 204), (106, 69, 210, 206), (105, 108, 205, 214), (110, 105, 214, 215), (54, 95, 201, 189), (70, 82, 198, 197), (120, 131, 217, 216), (130, 121, 219, 218), (126, 133, 221, 220), (132, 127, 223, 222), (131, 110, 215, 217), (16, 120, 216, 184), (121, 10, 181, 219), (100, 130, 218, 213), (127, 22, 187, 223), (12, 126, 220, 182), (66, 132, 222, 208), (133, 61, 190, 221), (157, 156, 225, 224), (155, 158, 227, 226), (165, 151, 229, 228), (150, 166, 231, 230), (151, 76, 211, 229), (20, 165, 228, 186), (74, 150, 230, 195), (166, 18, 185, 231), (89, 155, 226, 212), (156, 86, 209, 225), (8, 157, 224, 180), (158, 14, 183, 227), (265, 266, 239, 233, 232, 259, 258, 264), (244, 269, 238, 234, 235, 243, 242, 245), (232, 233, 279, 278, 249, 248), (277, 276, 240, 241, 271, 270, 247, 246, 252, 251, 250, 262), (273, 272, 236, 237, 268, 267, 257, 256, 260, 254, 253, 261), (235, 234, 275, 274, 263, 255), (165, 20, 240, 276), (78, 69, 232, 248), (150, 74, 249, 278), (80, 76, 262, 250), (18, 166, 279, 233), (89, 96, 255, 263), (155, 89, 263, 274), (100, 102, 257, 267), (86, 156, 273, 261), (69, 106, 259, 232), (157, 8, 236, 272), (108, 105, 264, 258), (14, 158, 275, 234), (105, 110, 265, 264), (95, 54, 243, 235), (8, 10, 237, 236), (82, 70, 251, 252), (12, 14, 234, 238), (131, 120, 266, 265), (16, 18, 233, 239), (121, 130, 267, 268), (20, 22, 241, 240), (133, 126, 269, 244), (54, 57, 242, 243), (127, 132, 270, 271), (58, 61, 244, 245), (110, 131, 265), (64, 63, 246, 247), (120, 16, 239, 266), (74, 78, 248, 249), (10, 121, 268, 237), (70, 80, 250, 251), (130, 100, 267), (63, 82, 252, 246), (22, 127, 271, 241), (90, 93, 253, 254), (126, 12, 238, 269), (96, 95, 235, 255), (132, 66, 270), (102, 99, 256, 257), (61, 133, 244), (106, 108, 258, 259), (156, 157, 272, 273), (99, 112, 260, 256), (158, 155, 274, 275), (112, 90, 254, 260)])
me_cube.polygons.foreach_set('use_smooth', [True] * 248)
_uv = me_cube.uv_layers.new(name='UVMap')
_uv.uv.foreach_set('vector', [0.5269, 0.6483, 0.5172, 0.6483, 0.5172, 0.6447, 0.5269, 0.6447, 0.5269, 0.6606, 0.5172, 0.6606, 0.5172, 0.6571, 0.5269, 0.6571, 0.5379, 0.6611, 0.5371, 0.6607, 0.5371, 0.6607, 0.5379, 0.6611, 0.4986, 0.6342, 0.4986, 0.6342, 0.4986, 0.6342, 0.4986, 0.6342, 0.4986, 0.6342, 0.4986, 0.6342, 0.4986, 0.6342, 0.4986, 0.6342, 0.5269, 0.673, 0.5172, 0.673, 0.5172, 0.6694, 0.5269, 0.6694, 0.5172, 0.636, 0.5269, 0.636, 0.5269, 0.6402, 0.5172, 0.6402, 0.5358, 0.6589, 0.54, 0.6589, 0.5399, 0.6592, 0.5358, 0.6592, 0.5269, 0.6694, 0.5269, 0.6652, 0.5299, 0.6652, 0.5299, 0.6693, 0.5172, 0.6775, 0.5269, 0.6775, 0.5269, 0.6818, 0.5172, 0.6818, 0.5361, 0.6693, 0.5358, 0.6693, 0.5355, 0.6693, 0.5352, 0.6693, 0.5352, 0.6691, 0.5361, 0.6691, 0.5399, 0.6708, 0.5414, 0.6693, 0.5418, 0.6694, 0.54, 0.6712, 0.5414, 0.6608, 0.5399, 0.6592, 0.54, 0.6589, 0.5418, 0.6606, 0.5314, 0.6592, 0.5299, 0.6608, 0.5295, 0.6606, 0.5313, 0.6589, 0.5299, 0.6693, 0.5314, 0.6708, 0.5313, 0.6712, 0.5295, 0.6694, 0.5414, 0.6693, 0.5414, 0.6652, 0.5418, 0.6652, 0.5418, 0.6694, 0.5314, 0.6708, 0.5355, 0.6708, 0.5355, 0.6712, 0.5313, 0.6712, 0.5172, 0.6652, 0.5269, 0.6652, 0.5269, 0.6694, 0.5172, 0.6694, 0.5397, 0.6649, 0.5396, 0.6642, 0.5398, 0.6641, 0.5399, 0.6649, 0.5172, 0.6342, 0.5269, 0.6342, 0.5269, 0.636, 0.5172, 0.636, 0.4986, 0.6342, 0.4986, 0.6342, 0.4986, 0.6342, 0.4986, 0.6342, 0.4986, 0.6342, 0.4986, 0.6342, 0.4986, 0.6342, 0.4986, 0.6342, 0.5315, 0.665, 0.5314, 0.6649, 0.5315, 0.6641, 0.5317, 0.6642, 0.5316, 0.665, 0.4986, 0.6342, 0.4986, 0.6342, 0.4986, 0.6342, 0.4986, 0.6342, 0.4986, 0.6342, 0.4986, 0.6342, 0.4986, 0.6342, 0.4986, 0.6342, 0.5313, 0.6589, 0.5355, 0.6589, 0.5355, 0.6592, 0.5314, 0.6592, 0.4986, 0.6342, 0.4986, 0.6342, 0.4986, 0.6342, 0.4986, 0.6342, 0.4986, 0.6342, 0.4986, 0.6342, 0.4986, 0.6342, 0.4986, 0.6342, 0.4986, 0.6342, 0.4986, 0.6342, 0.4986, 0.6342, 0.4986, 0.6342, 0.4986, 0.6342, 0.4986, 0.6342, 0.4986, 0.6342, 0.4986, 0.6342, 0.5312, 0.6641, 0.5312, 0.6646, 0.5312, 0.6646, 0.5312, 0.6641, 0.4986, 0.6342, 0.4986, 0.6342, 0.4986, 0.6342, 0.4986, 0.6342, 0.4986, 0.6342, 0.4986, 0.6342, 0.4986, 0.6342, 0.4986, 0.6342, 0.4986, 0.6342, 0.4986, 0.6342, 0.4986, 0.6342, 0.4986, 0.6342, 0.4986, 0.6342, 0.4986, 0.6342, 0.4986, 0.6342, 0.4986, 0.6342, 0.4986, 0.6342, 0.4986, 0.6342, 0.4986, 0.6342, 0.4986, 0.6342, 0.4986, 0.6342, 0.4986, 0.6342, 0.4986, 0.6342, 0.4986, 0.6342, 0.4986, 0.6342, 0.4986, 0.6342, 0.4986, 0.6342, 0.4986, 0.6342, 0.4986, 0.6342, 0.4986, 0.6342, 0.4986, 0.6342, 0.4986, 0.6342, 0.4986, 0.6342, 0.4986, 0.6342, 0.4986, 0.6342, 0.4986, 0.6342, 0.4986, 0.6342, 0.4986, 0.6342, 0.4986, 0.6342, 0.4986, 0.6342, 0.4986, 0.6342, 0.4986, 0.6342, 0.4986, 0.6342, 0.4986, 0.6342, 0.4986, 0.6342, 0.4986, 0.6342, 0.4986, 0.6342, 0.4986, 0.6342, 0.4986, 0.6342, 0.4986, 0.6342, 0.4986, 0.6342, 0.4986, 0.6342, 0.4986, 0.6342, 0.4986, 0.6342, 0.4986, 0.6342, 0.4986, 0.6342, 0.4986, 0.6342, 0.4986, 0.6342, 0.4986, 0.6342, 0.4986, 0.6342, 0.4986, 0.6342, 0.4986, 0.6342, 0.4986, 0.6342, 0.4986, 0.6342, 0.4986, 0.6342, 0.4986, 0.6342, 0.4986, 0.6342, 0.4986, 0.6342, 0.4986, 0.6342, 0.4986, 0.6342, 0.4986, 0.6342, 0.4986, 0.6342, 0.5384, 0.662, 0.5377, 0.6615, 0.5378, 0.6613, 0.5385, 0.6619, 0.5369, 0.6611, 0.5361, 0.661, 0.5361, 0.6608, 0.537, 0.661, 0.5335, 0.6613, 0.5343, 0.661, 0.5344, 0.6611, 0.5336, 0.6615, 0.5317, 0.6659, 0.5319, 0.6667, 0.5318, 0.6668, 0.5315, 0.6659, 0.5324, 0.6626, 0.5319, 0.6634, 0.5318, 0.6633, 0.5322, 0.6625, 0.5336, 0.6615, 0.5329, 0.662, 0.5328, 0.6619, 0.5335, 0.6613, 0.539, 0.6674, 0.5394, 0.6667, 0.5396, 0.6668, 0.5391, 0.6675, 0.5391, 0.6625, 0.5396, 0.6633, 0.5394, 0.6634, 0.539, 0.6626, 0.5378, 0.6687, 0.537, 0.6691, 0.5369, 0.6689, 0.5377, 0.6686, 0.5329, 0.6681, 0.5336, 0.6686, 0.5335, 0.6687, 0.5328, 0.6682, 0.5377, 0.6686, 0.5384, 0.6681, 0.5385, 0.6682, 0.5378, 0.6687, 0.5391, 0.6675, 0.5385, 0.6682, 0.5384, 0.6681, 0.539, 0.6674, 0.5343, 0.661, 0.5352, 0.6608, 0.5352, 0.661, 0.5344, 0.6611, 0.5398, 0.6659, 0.5396, 0.6668, 0.5394, 0.6667, 0.5396, 0.6659, 0.5377, 0.6615, 0.5369, 0.6611, 0.537, 0.661, 0.5378, 0.6613, 0.6738, 0.7038, 0.6738, 0.7042, 0.6735, 0.7042, 0.6735, 0.7038, 0.5398, 0.6669, 0.5401, 0.666, 0.5401, 0.666, 0.5398, 0.6669, 0.5301, 0.6654, 0.5312, 0.6654, 0.5312, 0.6654, 0.5301, 0.6654, 0.5322, 0.6675, 0.5318, 0.6668, 0.5319, 0.6667, 0.5324, 0.6674, 0.5315, 0.6641, 0.5318, 0.6633, 0.5319, 0.6634, 0.5317, 0.6642, 0.5352, 0.6605, 0.5343, 0.6607, 0.5343, 0.6607, 0.5352, 0.6605, 0.5399, 0.6652, 0.5398, 0.6659, 0.5396, 0.6659, 0.5397, 0.6652, 0.5396, 0.6642, 0.5394, 0.6634, 0.5396, 0.6633, 0.5398, 0.6641, 0.5361, 0.6691, 0.5369, 0.6689, 0.537, 0.6691, 0.5361, 0.6693, 0.5324, 0.6674, 0.5329, 0.6681, 0.5328, 0.6682, 0.5322, 0.6675, 0.5343, 0.6691, 0.5335, 0.6687, 0.5336, 0.6686, 0.5344, 0.6689, 0.5344, 0.6689, 0.5352, 0.6691, 0.5352, 0.6693, 0.5343, 0.6691, 0.5361, 0.661, 0.5352, 0.661, 0.5352, 0.6608, 0.5355, 0.6608, 0.5358, 0.6608, 0.5361, 0.6608, 0.5385, 0.6619, 0.5391, 0.6625, 0.539, 0.6626, 0.5384, 0.662, 0.5322, 0.6625, 0.5328, 0.6619, 0.5329, 0.662, 0.5324, 0.6626, 0.4986, 0.6342, 0.4986, 0.6342, 0.4986, 0.6342, 0.4986, 0.6342, 0.5414, 0.6649, 0.5414, 0.6608, 0.5418, 0.6606, 0.5418, 0.6649, 0.5314, 0.6652, 0.5314, 0.6649, 0.5315, 0.665, 0.5172, 0.6483, 0.5269, 0.6483, 0.5269, 0.6525, 0.5172, 0.6525, 0.5172, 0.6528, 0.5269, 0.6528, 0.5269, 0.6571, 0.5172, 0.6571, 0.5358, 0.6708, 0.5399, 0.6708, 0.54, 0.6712, 0.5358, 0.6712, 0.4986, 0.6342, 0.4986, 0.6342, 0.4986, 0.6342, 0.4986, 0.6342, 0.5355, 0.6592, 0.5355, 0.6589, 0.5355, 0.6592, 0.5358, 0.6592, 0.5358, 0.6608, 0.5358, 0.6608, 0.5358, 0.6592, 0.5358, 0.6693, 0.5358, 0.6708, 0.5358, 0.6708, 0.5358, 0.6693, 0.5358, 0.6708, 0.5358, 0.6712, 0.5358, 0.6708, 0.5358, 0.6589, 0.5358, 0.6592, 0.5358, 0.6592, 0.5355, 0.6693, 0.5358, 0.6693, 0.5358, 0.6693, 0.5355, 0.6693, 0.5172, 0.673, 0.5269, 0.673, 0.5269, 0.6772, 0.5172, 0.6772, 0.5269, 0.6775, 0.5172, 0.6775, 0.5172, 0.6772, 0.5269, 0.6772, 0.6738, 0.6919, 0.6738, 0.6923, 0.6735, 0.6923, 0.6735, 0.6919, 0.5269, 0.6528, 0.5172, 0.6528, 0.5172, 0.6525, 0.5269, 0.6525, 0.6735, 0.7038, 0.6735, 0.7023, 0.6738, 0.7023, 0.6738, 0.7038, 0.6738, 0.6923, 0.6738, 0.6938, 0.6735, 0.6938, 0.6735, 0.6923, 0.5355, 0.6712, 0.5355, 0.6708, 0.5355, 0.6708, 0.5358, 0.6608, 0.5355, 0.6608, 0.5355, 0.6608, 0.5358, 0.6608, 0.5269, 0.6528, 0.5172, 0.6528, 0.5172, 0.6528, 0.5269, 0.6775, 0.5172, 0.6775, 0.5172, 0.6775, 0.5355, 0.6608, 0.5355, 0.6592, 0.5355, 0.6592, 0.5355, 0.6608, 0.5111, 0.6589, 0.5108, 0.6589, 0.5108, 0.6589, 0.5111, 0.6589, 0.5108, 0.6712, 0.5111, 0.6712, 0.5111, 0.6712, 0.5108, 0.6712, 0.5172, 0.6525, 0.5269, 0.6525, 0.5172, 0.6525, 0.5172, 0.6772, 0.5269, 0.6772, 0.5172, 0.6772, 0.5355, 0.6708, 0.5355, 0.6693, 0.5355, 0.6693, 0.5355, 0.6708, 0.5172, 0.6405, 0.5269, 0.6405, 0.5269, 0.6447, 0.5172, 0.6447, 0.5172, 0.6606, 0.5269, 0.6606, 0.5269, 0.6649, 0.5172, 0.6649, 0.5143, 0.6626, 0.5172, 0.6606, 0.5172, 0.6649, 0.5172, 0.6652, 0.5172, 0.6694, 0.5154, 0.6712, 0.5111, 0.6712, 0.5108, 0.6712, 0.5066, 0.6712, 0.5048, 0.6694, 0.5077, 0.6674, 0.5083, 0.6681, 0.5089, 0.6686, 0.5097, 0.6689, 0.5106, 0.6691, 0.5114, 0.6691, 0.5122, 0.6689, 0.513, 0.6686, 0.5137, 0.6681, 0.5143, 0.6674, 0.5147, 0.6667, 0.515, 0.6659, 0.5151, 0.665, 0.515, 0.6642, 0.5147, 0.6634, 0.5269, 0.6649, 0.5269, 0.6606, 0.5299, 0.6608, 0.5299, 0.6649, 0.5312, 0.6646, 0.5301, 0.6646, 0.5301, 0.6646, 0.5312, 0.6646, 0.5316, 0.665, 0.5317, 0.6659, 0.5315, 0.6659, 0.5314, 0.6652, 0.5315, 0.665, 0.5314, 0.6649, 0.5315, 0.665, 0.5315, 0.665, 0.5314, 0.6649, 0.5414, 0.6652, 0.5399, 0.6652, 0.5399, 0.6652, 0.5414, 0.6652, 0.4986, 0.6342, 0.4986, 0.6342, 0.4986, 0.6342, 0.4986, 0.6342, 0.5172, 0.6402, 0.5269, 0.6402, 0.5269, 0.6402, 0.5172, 0.6402, 0.5172, 0.6649, 0.5269, 0.6649, 0.5269, 0.6649, 0.5172, 0.6649, 0.4986, 0.6342, 0.4986, 0.6342, 0.4986, 0.6342, 0.4986, 0.6342, 0.5048, 0.6649, 0.5048, 0.6652, 0.5048, 0.6652, 0.5048, 0.6649, 0.5315, 0.665, 0.5314, 0.6652, 0.5314, 0.6652, 0.5315, 0.665, 0.5172, 0.6652, 0.5172, 0.6649, 0.5172, 0.6649, 0.5172, 0.6652, 0.5077, 0.6674, 0.5048, 0.6694, 0.5048, 0.6652, 0.5048, 0.6649, 0.5048, 0.6606, 0.5066, 0.6589, 0.5108, 0.6589, 0.5111, 0.6589, 0.5154, 0.6589, 0.5172, 0.6606, 0.5143, 0.6626, 0.5137, 0.662, 0.513, 0.6615, 0.5122, 0.6611, 0.5114, 0.661, 0.5106, 0.661, 0.5097, 0.6611, 0.5089, 0.6615, 0.5083, 0.662, 0.5077, 0.6626, 0.5073, 0.6634, 0.507, 0.6642, 0.5069, 0.6649, 0.5069, 0.6652, 0.507, 0.6659, 0.5073, 0.6667, 0.5397, 0.6649, 0.5399, 0.6649, 0.5399, 0.6652, 0.5397, 0.6652, 0.4986, 0.6342, 0.4986, 0.6342, 0.4986, 0.6342, 0.4986, 0.6342, 0.6794, 0.6979, 0.6798, 0.6979, 0.6798, 0.6982, 0.6794, 0.6982, 0.5269, 0.6405, 0.5172, 0.6405, 0.5172, 0.6402, 0.5269, 0.6402, 0.6648, 0.6979, 0.6678, 0.6979, 0.6678, 0.6982, 0.6648, 0.6982, 0.5269, 0.6652, 0.5172, 0.6652, 0.5172, 0.6649, 0.5269, 0.6649, 0.6794, 0.6982, 0.6779, 0.6982, 0.6779, 0.6979, 0.6794, 0.6979, 0.6678, 0.6979, 0.6694, 0.6979, 0.6694, 0.6982, 0.6678, 0.6982, 0.5399, 0.6649, 0.5414, 0.6649, 0.5414, 0.6649, 0.5399, 0.6649, 0.5269, 0.6649, 0.5299, 0.6649, 0.5299, 0.6649, 0.5269, 0.6649, 0.5414, 0.6649, 0.5418, 0.6649, 0.5418, 0.6649, 0.5414, 0.6649, 0.5299, 0.6649, 0.5314, 0.6649, 0.5314, 0.6649, 0.5299, 0.6649, 0.5397, 0.6649, 0.5399, 0.6649, 0.5399, 0.6649, 0.5397, 0.6649, 0.5314, 0.6652, 0.5299, 0.6652, 0.5299, 0.6652, 0.5314, 0.6652, 0.5299, 0.6652, 0.5269, 0.6652, 0.5269, 0.6652, 0.5299, 0.6652, 0.5418, 0.6652, 0.5414, 0.6652, 0.5414, 0.6652, 0.5418, 0.6652, 0.5399, 0.6652, 0.5397, 0.6652, 0.5397, 0.6652, 0.5399, 0.6652, 0.5269, 0.6652, 0.5172, 0.6652, 0.5172, 0.6652, 0.5269, 0.6652, 0.5269, 0.6405, 0.5172, 0.6405, 0.5172, 0.6405, 0.5269, 0.6405, 0.5069, 0.6652, 0.5069, 0.6649, 0.5069, 0.6649, 0.5069, 0.6652, 0.5398, 0.6705, 0.5412, 0.6691, 0.5414, 0.6693, 0.5399, 0.6708, 0.5412, 0.6609, 0.5398, 0.6595, 0.5399, 0.6592, 0.5414, 0.6608, 0.5301, 0.6691, 0.5315, 0.6705, 0.5314, 0.6708, 0.5299, 0.6693, 0.5315, 0.6595, 0.5301, 0.6609, 0.5299, 0.6608, 0.5314, 0.6592, 0.5379, 0.6611, 0.5387, 0.6617, 0.5385, 0.6619, 0.5378, 0.6613, 0.5361, 0.6605, 0.5371, 0.6607, 0.537, 0.661, 0.5361, 0.6608, 0.5334, 0.6611, 0.5343, 0.6607, 0.5343, 0.661, 0.5335, 0.6613, 0.5315, 0.6669, 0.5312, 0.666, 0.5315, 0.6659, 0.5318, 0.6668, 0.5315, 0.6632, 0.532, 0.6624, 0.5322, 0.6625, 0.5318, 0.6633, 0.5326, 0.6617, 0.5334, 0.6611, 0.5335, 0.6613, 0.5328, 0.6619, 0.5398, 0.6669, 0.5393, 0.6677, 0.5391, 0.6675, 0.5396, 0.6668, 0.5393, 0.6624, 0.5398, 0.6632, 0.5396, 0.6633, 0.5391, 0.6625, 0.5379, 0.669, 0.5371, 0.6693, 0.537, 0.6691, 0.5378, 0.6687, 0.5334, 0.669, 0.5326, 0.6684, 0.5328, 0.6682, 0.5335, 0.6687, 0.5387, 0.6684, 0.5379, 0.669, 0.5378, 0.6687, 0.5385, 0.6682, 0.5393, 0.6677, 0.5387, 0.6684, 0.5385, 0.6682, 0.5391, 0.6675, 0.5343, 0.6607, 0.5352, 0.6605, 0.5352, 0.6608, 0.5343, 0.661, 0.5401, 0.666, 0.5398, 0.6669, 0.5396, 0.6668, 0.5398, 0.6659, 0.5371, 0.6607, 0.5379, 0.6611, 0.5378, 0.6613, 0.537, 0.661, 0.532, 0.6677, 0.5315, 0.6669, 0.5318, 0.6668, 0.5322, 0.6675, 0.5312, 0.6641, 0.5315, 0.6632, 0.5318, 0.6633, 0.5315, 0.6641, 0.5398, 0.6632, 0.5401, 0.6641, 0.5398, 0.6641, 0.5396, 0.6633, 0.5371, 0.6693, 0.5361, 0.6695, 0.5361, 0.6693, 0.537, 0.6691, 0.5326, 0.6684, 0.532, 0.6677, 0.5322, 0.6675, 0.5328, 0.6682, 0.5343, 0.6693, 0.5334, 0.669, 0.5335, 0.6687, 0.5343, 0.6691, 0.5352, 0.6695, 0.5343, 0.6693, 0.5343, 0.6691, 0.5352, 0.6693, 0.5387, 0.6617, 0.5393, 0.6624, 0.5391, 0.6625, 0.5385, 0.6619, 0.532, 0.6624, 0.5326, 0.6617, 0.5328, 0.6619, 0.5322, 0.6625, 0.5352, 0.6705, 0.5352, 0.6695, 0.5355, 0.6693, 0.5355, 0.6708, 0.5361, 0.6695, 0.5361, 0.6705, 0.5358, 0.6708, 0.5358, 0.6693, 0.5361, 0.6595, 0.5361, 0.6605, 0.5358, 0.6608, 0.5358, 0.6592, 0.5352, 0.6605, 0.5352, 0.6595, 0.5355, 0.6592, 0.5355, 0.6608, 0.5352, 0.6695, 0.5352, 0.6695, 0.5352, 0.6693, 0.5355, 0.6693, 0.5315, 0.6705, 0.5352, 0.6705, 0.5355, 0.6708, 0.5314, 0.6708, 0.5361, 0.6705, 0.5398, 0.6705, 0.5399, 0.6708, 0.5358, 0.6708, 0.5361, 0.6695, 0.5361, 0.6695, 0.5358, 0.6693, 0.5361, 0.6693, 0.5352, 0.6595, 0.5315, 0.6595, 0.5314, 0.6592, 0.5355, 0.6592, 0.5398, 0.6595, 0.5361, 0.6595, 0.5358, 0.6592, 0.5399, 0.6592, 0.5352, 0.6605, 0.5352, 0.6605, 0.5355, 0.6608, 0.5352, 0.6608, 0.5361, 0.6605, 0.5361, 0.6605, 0.5361, 0.6608, 0.5358, 0.6608, 0.5412, 0.6654, 0.5402, 0.6654, 0.5399, 0.6652, 0.5414, 0.6652, 0.5402, 0.6646, 0.5412, 0.6646, 0.5414, 0.6649, 0.5399, 0.6649, 0.5301, 0.6646, 0.5312, 0.6646, 0.5314, 0.6649, 0.5299, 0.6649, 0.5312, 0.6654, 0.5301, 0.6654, 0.5299, 0.6652, 0.5314, 0.6652, 0.5312, 0.6646, 0.5312, 0.6641, 0.5315, 0.6641, 0.5314, 0.6649, 0.5301, 0.6609, 0.5301, 0.6646, 0.5299, 0.6649, 0.5299, 0.6608, 0.5312, 0.666, 0.5312, 0.6654, 0.5314, 0.6652, 0.5315, 0.6659, 0.5301, 0.6654, 0.5301, 0.6691, 0.5299, 0.6693, 0.5299, 0.6652, 0.5401, 0.6641, 0.5402, 0.6646, 0.5399, 0.6649, 0.5398, 0.6641, 0.5402, 0.6654, 0.5401, 0.666, 0.5398, 0.6659, 0.5399, 0.6652, 0.5412, 0.6691, 0.5412, 0.6654, 0.5414, 0.6652, 0.5414, 0.6693, 0.5412, 0.6646, 0.5412, 0.6609, 0.5414, 0.6608, 0.5414, 0.6649, 0.6732, 0.7026, 0.6732, 0.7035, 0.6695, 0.7035, 0.6681, 0.7022, 0.6699, 0.7007, 0.6706, 0.7014, 0.6714, 0.702, 0.6722, 0.7024, 0.6741, 0.6935, 0.6741, 0.6925, 0.6777, 0.6925, 0.6791, 0.6939, 0.6773, 0.6954, 0.6767, 0.6947, 0.6759, 0.6941, 0.675, 0.6937, 0.6699, 0.7007, 0.6681, 0.7022, 0.6681, 0.6985, 0.6691, 0.6985, 0.6692, 0.699, 0.6695, 0.6999, 0.6691, 0.6976, 0.6681, 0.6976, 0.6681, 0.6939, 0.6695, 0.6925, 0.6732, 0.6925, 0.6731, 0.6935, 0.6722, 0.6937, 0.6714, 0.6941, 0.6706, 0.6947, 0.6699, 0.6954, 0.6695, 0.6962, 0.6692, 0.6971, 0.6781, 0.6985, 0.6791, 0.6985, 0.6791, 0.7022, 0.6777, 0.7035, 0.6741, 0.7035, 0.6741, 0.7026, 0.675, 0.7024, 0.6759, 0.702, 0.6767, 0.7014, 0.6773, 0.7007, 0.6778, 0.6999, 0.6781, 0.699, 0.6773, 0.6954, 0.6791, 0.6939, 0.6791, 0.6976, 0.6781, 0.6976, 0.6781, 0.6971, 0.6778, 0.6962, 0.5301, 0.6646, 0.5301, 0.6609, 0.5301, 0.6609, 0.5301, 0.6646, 0.5315, 0.6669, 0.532, 0.6677, 0.532, 0.6677, 0.5315, 0.6669, 0.5312, 0.6654, 0.5312, 0.666, 0.5312, 0.666, 0.5312, 0.6654, 0.5315, 0.6632, 0.5312, 0.6641, 0.5312, 0.6641, 0.5315, 0.6632, 0.5301, 0.6691, 0.5301, 0.6654, 0.5301, 0.6654, 0.5301, 0.6691, 0.5401, 0.6641, 0.5398, 0.6632, 0.5398, 0.6632, 0.5401, 0.6641, 0.5402, 0.6646, 0.5401, 0.6641, 0.5401, 0.6641, 0.5402, 0.6646, 0.5361, 0.6695, 0.5371, 0.6693, 0.5371, 0.6693, 0.5361, 0.6695, 0.5401, 0.666, 0.5402, 0.6654, 0.5402, 0.6654, 0.5401, 0.666, 0.532, 0.6677, 0.5326, 0.6684, 0.5326, 0.6684, 0.532, 0.6677, 0.5412, 0.6654, 0.5412, 0.6691, 0.5412, 0.6691, 0.5412, 0.6654, 0.5334, 0.669, 0.5343, 0.6693, 0.5343, 0.6693, 0.5334, 0.669, 0.5412, 0.6609, 0.5412, 0.6646, 0.5412, 0.6646, 0.5412, 0.6609, 0.5343, 0.6693, 0.5352, 0.6695, 0.5352, 0.6695, 0.5343, 0.6693, 0.5393, 0.6624, 0.5387, 0.6617, 0.5387, 0.6617, 0.5393, 0.6624, 0.5412, 0.6691, 0.5398, 0.6705, 0.5398, 0.6705, 0.5412, 0.6691, 0.5326, 0.6617, 0.532, 0.6624, 0.532, 0.6624, 0.5326, 0.6617, 0.5398, 0.6595, 0.5412, 0.6609, 0.5412, 0.6609, 0.5398, 0.6595, 0.5352, 0.6695, 0.5352, 0.6705, 0.5352, 0.6705, 0.5352, 0.6695, 0.5315, 0.6705, 0.5301, 0.6691, 0.5301, 0.6691, 0.5315, 0.6705, 0.5361, 0.6705, 0.5361, 0.6695, 0.5361, 0.6695, 0.5361, 0.6705, 0.5301, 0.6609, 0.5315, 0.6595, 0.5315, 0.6595, 0.5301, 0.6609, 0.5361, 0.6605, 0.5361, 0.6595, 0.5361, 0.6595, 0.5361, 0.6605, 0.5387, 0.6617, 0.5379, 0.6611, 0.5379, 0.6611, 0.5387, 0.6617, 0.5352, 0.6595, 0.5352, 0.6605, 0.5352, 0.6605, 0.5352, 0.6595, 0.5371, 0.6607, 0.5361, 0.6605, 0.5361, 0.6605, 0.5371, 0.6607, 0.5352, 0.6695, 0.5352, 0.6695, 0.5352, 0.6695, 0.5343, 0.6607, 0.5334, 0.6611, 0.5334, 0.6611, 0.5343, 0.6607, 0.5352, 0.6705, 0.5315, 0.6705, 0.5315, 0.6705, 0.5352, 0.6705, 0.5312, 0.666, 0.5315, 0.6669, 0.5315, 0.6669, 0.5312, 0.666, 0.5398, 0.6705, 0.5361, 0.6705, 0.5361, 0.6705, 0.5398, 0.6705, 0.532, 0.6624, 0.5315, 0.6632, 0.5315, 0.6632, 0.532, 0.6624, 0.5361, 0.6695, 0.5361, 0.6695, 0.5361, 0.6695, 0.5334, 0.6611, 0.5326, 0.6617, 0.5326, 0.6617, 0.5334, 0.6611, 0.5315, 0.6595, 0.5352, 0.6595, 0.5352, 0.6595, 0.5315, 0.6595, 0.5393, 0.6677, 0.5398, 0.6669, 0.5398, 0.6669, 0.5393, 0.6677, 0.5361, 0.6595, 0.5398, 0.6595, 0.5398, 0.6595, 0.5361, 0.6595, 0.5398, 0.6632, 0.5393, 0.6624, 0.5393, 0.6624, 0.5398, 0.6632, 0.5352, 0.6605, 0.5352, 0.6605, 0.5352, 0.6605, 0.5371, 0.6693, 0.5379, 0.669, 0.5379, 0.669, 0.5371, 0.6693, 0.5361, 0.6605, 0.5361, 0.6605, 0.5361, 0.6605, 0.5326, 0.6684, 0.5334, 0.669, 0.5334, 0.669, 0.5326, 0.6684, 0.5402, 0.6654, 0.5412, 0.6654, 0.5412, 0.6654, 0.5402, 0.6654, 0.5379, 0.669, 0.5387, 0.6684, 0.5387, 0.6684, 0.5379, 0.669, 0.5412, 0.6646, 0.5402, 0.6646, 0.5402, 0.6646, 0.5412, 0.6646, 0.5387, 0.6684, 0.5393, 0.6677, 0.5393, 0.6677, 0.5387, 0.6684])
_uv.active_render = True
_uv = me_cube.uv_layers.new(name='map1')
_uv.uv.foreach_set('vector', [0.0, 0.0, 0.0, 0.0, 0.0, 0.0, 0.0, 0.0, 0.0, 0.0, 0.0, 0.0, 0.0, 0.0, 0.0, 0.0, 0.0, 0.0, 0.0, 0.0, 0.0, 0.0, 0.0, 0.0, 0.4486, 0.8835, 0.4486, 0.9192, 0.4676, 0.9192, 0.4676, 0.8835, 0.7674, 0.9192, 0.786, 0.9192, 0.786, 0.8835, 0.7674, 0.8835, 0.0, 0.0, 0.0, 0.0, 0.0, 0.0, 0.0, 0.0, 0.0, 0.0, 0.0, 0.0, 0.0, 0.0, 0.0, 0.0, 0.0, 0.0, 0.0, 0.0, 0.0, 0.0, 0.0, 0.0, 0.0, 0.0, 0.0, 0.0, 0.0, 0.0, 0.0, 0.0, 0.0, 0.0, 0.0, 0.0, 0.0, 0.0, 0.0, 0.0, 0.0, 0.0, 0.0, 0.0, 0.0, 0.0, 0.0, 0.0, 0.0, 0.0, 0.0, 0.0, 0.0, 0.0, 0.0, 0.0, 0.0, 0.0, 0.0, 0.0, 0.0, 0.0, 0.0, 0.0, 0.0, 0.0, 0.0, 0.0, 0.0, 0.0, 0.0, 0.0, 0.0, 0.0, 0.0, 0.0, 0.0, 0.0, 0.0, 0.0, 0.0, 0.0, 0.0, 0.0, 0.0, 0.0, 0.0, 0.0, 0.0, 0.0, 0.0, 0.0, 0.0, 0.0, 0.0, 0.0, 0.0, 0.0, 0.0, 0.0, 0.0, 0.0, 0.0, 0.0, 0.0, 0.0, 0.0, 0.0, 0.0, 0.0, 0.0, 0.0, 0.0, 0.0, 0.0, 0.0, 0.0, 0.0, 0.0, 0.0, 0.0, 0.0, 0.0, 0.0, 0.8979, 0.9192, 0.9168, 0.9192, 0.9168, 0.8835, 0.8979, 0.8835, 0.5647, 0.8835, 0.5647, 0.9192, 0.5801, 0.9192, 0.5801, 0.8835, 0.0, 0.0, 0.0, 0.0, 0.0, 0.0, 0.0, 0.0, 0.0, 0.0, 0.9547, 0.8835, 0.9547, 0.9192, 0.9738, 0.9192, 0.9738, 0.8835, 0.9168, 0.8835, 0.9168, 0.9192, 0.9357, 0.9192, 0.9357, 0.8835, 0.0, 0.0, 0.0, 0.0, 0.0, 0.0, 0.0, 0.0, 0.9357, 0.8835, 0.9357, 0.9192, 0.9547, 0.9192, 0.9547, 0.8835, 0.9738, 0.8831, 0.9738, 0.8831, 0.9929, 0.8831, 0.9929, 0.8831, 0.4296, 0.8835, 0.4296, 0.9192, 0.4486, 0.9192, 0.4486, 0.8835, 0.4866, 0.8835, 0.4866, 0.9192, 0.5054, 0.9192, 0.5054, 0.8835, 0.0, 0.0, 0.0, 0.0, 0.0, 0.0, 0.0, 0.0, 0.6547, 0.9192, 0.6735, 0.9192, 0.6735, 0.8835, 0.6547, 0.8835, 0.5987, 0.8835, 0.5987, 0.9192, 0.6173, 0.9192, 0.6173, 0.8835, 0.5801, 0.8835, 0.5801, 0.9192, 0.5987, 0.9192, 0.5987, 0.8835, 0.5242, 0.8835, 0.5242, 0.9192, 0.5428, 0.9192, 0.5428, 0.8835, 0.6173, 0.8835, 0.6173, 0.9192, 0.636, 0.9192, 0.636, 0.8835, 0.5054, 0.8835, 0.5054, 0.9192, 0.5242, 0.9192, 0.5242, 0.8835, 0.6735, 0.9192, 0.6923, 0.9192, 0.6923, 0.8835, 0.6735, 0.8835, 0.636, 0.9192, 0.6547, 0.9192, 0.6547, 0.8835, 0.636, 0.8835, 0.6923, 0.8831, 0.7111, 0.8831, 0.7111, 0.8831, 0.6923, 0.8831, 0.7299, 0.9192, 0.7486, 0.9192, 0.7486, 0.8835, 0.7299, 0.8835, 0.7486, 0.9192, 0.7674, 0.9192, 0.7674, 0.8835, 0.7486, 0.8835, 0.7111, 0.9192, 0.7299, 0.9192, 0.7299, 0.8835, 0.7111, 0.8835, 0.786, 0.9192, 0.8046, 0.9192, 0.8046, 0.8835, 0.786, 0.8835, 0.8792, 0.9192, 0.8979, 0.9192, 0.8979, 0.8835, 0.8792, 0.8835, 0.8233, 0.9192, 0.8419, 0.9192, 0.8419, 0.8835, 0.8233, 0.8835, 0.8419, 0.9192, 0.8605, 0.9192, 0.8605, 0.8835, 0.8419, 0.8835, 0.8605, 0.9192, 0.8792, 0.9192, 0.8792, 0.8835, 0.8605, 0.8835, 0.8046, 0.9192, 0.8233, 0.9192, 0.8233, 0.8835, 0.8046, 0.8835, 0.0, 0.0, 0.0, 0.0, 0.0, 0.0, 0.0, 0.0, 0.0, 0.0, 0.0, 0.0, 0.0, 0.0, 0.0, 0.0, 0.0, 0.0, 0.0, 0.0, 0.0, 0.0, 0.0, 0.0, 0.0, 0.0, 0.0, 0.0, 0.0, 0.0, 0.0, 0.0, 0.0, 0.0, 0.0, 0.0, 0.0, 0.0, 0.0, 0.0, 0.0, 0.0, 0.0, 0.0, 0.0, 0.0, 0.0, 0.0, 0.0, 0.0, 0.0, 0.0, 0.0, 0.0, 0.0, 0.0, 0.0, 0.0, 0.0, 0.0, 0.0, 0.0, 0.0, 0.0, 0.0, 0.0, 0.0, 0.0, 0.0, 0.0, 0.0, 0.0, 0.0, 0.0, 0.0, 0.0, 0.0, 0.0, 0.0, 0.0, 0.0, 0.0, 0.0, 0.0, 0.0, 0.0, 0.0, 0.0, 0.0, 0.0, 0.0, 0.0, 0.0, 0.0, 0.0, 0.0, 0.0, 0.0, 0.0, 0.0, 0.0, 0.0, 0.0, 0.0, 0.0, 0.0, 0.0, 0.0, 0.0, 0.0, 0.0, 0.0, 0.0, 0.0, 0.0, 0.0, 0.0, 0.0, 0.0, 0.0, 0.0, 0.0, 0.0, 0.0, 0.0, 0.0, 0.0, 0.0, 0.0, 0.0, 0.0, 0.0, 0.0, 0.0, 0.0, 0.0, 0.0, 0.0, 0.0, 0.0, 0.0, 0.0, 0.0, 0.0, 0.0, 0.0, 0.0, 0.0, 0.0, 0.0, 0.0, 0.0, 0.0, 0.0, 0.0, 0.0, 0.0, 0.0, 0.0, 0.0, 0.0, 0.0, 0.0, 0.0, 0.0, 0.0, 0.0, 0.0, 0.0, 0.0, 0.0, 0.0, 0.0, 0.0, 0.0, 0.0, 0.0, 0.0, 0.0, 0.0, 0.0, 0.0, 0.0, 0.0, 0.0, 0.0, 0.0, 0.0, 0.0, 0.0, 0.0, 0.0, 0.0, 0.0, 0.0, 0.0, 0.0, 0.0, 0.0, 0.0, 0.0, 0.0, 0.0, 0.0, 0.0, 0.0, 0.0, 0.0, 0.0, 0.0, 0.0, 0.0, 0.0, 0.0, 0.0, 0.0, 0.0, 0.0, 0.0, 0.0, 0.0, 0.0, 0.0, 0.0, 0.0, 0.0, 0.0, 0.0, 0.0, 0.0, 0.0, 0.0, 0.0, 0.0, 0.0, 0.0, 0.0, 0.0, 0.0, 0.0, 0.0, 0.0, 0.0, 0.0, 0.4676, 0.8835, 0.4676, 0.9192, 0.4866, 0.9192, 0.4866, 0.8835, 0.0, 0.0, 0.0, 0.0, 0.0, 0.0, 0.0, 0.0, 0.0, 0.0, 0.0, 0.0, 0.0, 0.0, 0.0, 0.0, 0.0, 0.0, 0.0, 0.0, 0.0, 0.0, 0.0, 0.0, 0.0, 0.0, 0.0, 0.0, 0.0, 0.0, 0.0, 0.0, 0.0, 0.0, 0.0, 0.0, 0.0, 0.0, 0.5428, 0.8835, 0.5428, 0.9192, 0.5582, 0.9192, 0.5582, 0.8835, 0.0, 0.0, 0.0, 0.0, 0.0, 0.0, 0.0, 0.0, 0.0, 0.0, 0.0, 0.0, 0.0, 0.0, 0.0, 0.0, 0.0, 0.0, 0.0, 0.0, 0.0, 0.0, 0.0, 0.0, 0.0, 0.0, 0.0, 0.0, 0.0, 0.0, 0.0, 0.0, 0.0, 0.0, 0.0, 0.0, 0.0, 0.0, 0.0, 0.0, 0.0, 0.0, 0.0, 0.0, 0.0, 0.0, 0.0, 0.0, 0.0, 0.0, 0.0, 0.0, 0.0, 0.0, 0.0, 0.0, 0.0, 0.0, 0.0, 0.0, 0.0, 0.0, 0.0, 0.0, 0.0, 0.0, 0.0, 0.0, 0.0, 0.0, 0.0, 0.0, 0.0, 0.0, 0.0, 0.0, 0.0, 0.0, 0.0, 0.0, 0.0, 0.0, 0.0, 0.0, 0.0, 0.0, 0.0, 0.0, 0.0, 0.0, 0.0, 0.0, 0.0, 0.0, 0.0, 0.0, 0.0, 0.0, 0.0, 0.0, 0.0, 0.0, 0.0, 0.0, 0.0, 0.0, 0.0, 0.0, 0.0, 0.0, 0.0, 0.0, 0.0, 0.0, 0.0, 0.0, 0.0, 0.0, 0.0, 0.0, 0.0, 0.0, 0.0, 0.0, 0.0, 0.0, 0.0, 0.0, 0.0, 0.0, 0.0, 0.0, 0.0, 0.0, 0.0, 0.0, 0.0, 0.0, 0.0, 0.0, 0.0, 0.0, 0.0, 0.0, 0.0, 0.0, 0.0, 0.0, 0.0, 0.0, 0.0, 0.0, 0.0, 0.0, 0.0, 0.0, 0.0, 0.0, 0.0, 0.0, 0.0, 0.0, 0.0, 0.0, 0.0, 0.0, 0.0, 0.0, 0.0, 0.0, 0.0, 0.0, 0.0, 0.0, 0.0, 0.0, 0.0, 0.0, 0.0, 0.0, 0.0, 0.0, 0.0, 0.0, 0.0, 0.0, 0.0, 0.0, 0.0, 0.0, 0.0, 0.0, 0.0, 0.0, 0.0, 0.0, 0.0, 0.0, 0.0, 0.0, 0.0, 0.0, 0.0, 0.0, 0.0, 0.0, 0.0, 0.0, 0.0, 0.0, 0.0, 0.0, 0.0, 0.0, 0.0, 0.0, 0.0, 0.0, 0.0, 0.0, 0.0, 0.0, 0.0, 0.0, 0.0, 0.0, 0.0, 0.0, 0.0, 0.0, 0.0, 0.0, 0.0, 0.0, 0.0, 0.0, 0.0, 0.0, 0.0, 0.0, 0.0, 0.0, 0.0, 0.0, 0.0, 0.0, 0.0, 0.0, 0.0, 0.0, 0.0, 0.0, 0.0, 0.0, 0.0, 0.0, 0.0, 0.0, 0.0, 0.0, 0.0, 0.0, 0.0, 0.0, 0.0, 0.0, 0.0, 0.0, 0.5647, 0.9192, 0.5647, 0.8835, 0.5647, 0.8835, 0.5647, 0.9192, 0.0, 0.0, 0.0, 0.0, 0.0, 0.0, 0.0, 0.0, 0.0, 0.0, 0.0, 0.0, 0.0, 0.0, 0.0, 0.0, 0.5582, 0.8835, 0.5582, 0.9192, 0.5582, 0.9192, 0.5582, 0.8835, 0.0, 0.0, 0.0, 0.0, 0.0, 0.0, 0.0, 0.0, 0.0, 0.0, 0.0, 0.0, 0.0, 0.0, 0.0, 0.0, 0.0, 0.0, 0.0, 0.0, 0.0, 0.0, 0.0, 0.0, 0.0, 0.0, 0.0, 0.0, 0.0, 0.0, 0.0, 0.0, 0.0, 0.0, 0.0, 0.0, 0.0, 0.0, 0.0, 0.0, 0.0, 0.0, 0.0, 0.0, 0.0, 0.0, 0.0, 0.0, 0.0, 0.0, 0.0, 0.0, 0.0, 0.0, 0.0, 0.0, 0.0, 0.0, 0.0, 0.0, 0.0, 0.0, 0.0, 0.0, 0.0, 0.0, 0.0, 0.0, 0.0, 0.0, 0.0, 0.0, 0.0, 0.0, 0.0, 0.0, 0.0, 0.0, 0.0, 0.0, 0.0, 0.0, 0.0, 0.0, 0.5582, 0.8835, 0.5582, 0.9192, 0.5647, 0.9192, 0.5647, 0.8835, 0.0, 0.0, 0.0, 0.0, 0.0, 0.0, 0.0, 0.0, 0.0, 0.0, 0.0, 0.0, 0.0, 0.0, 0.0, 0.0, 0.0, 0.0, 0.0, 0.0, 0.0, 0.0, 0.0, 0.0, 0.0, 0.0, 0.0, 0.0, 0.0, 0.0, 0.0, 0.0, 0.0, 0.0, 0.0, 0.0, 0.0, 0.0, 0.0, 0.0, 0.0, 0.0, 0.0, 0.0, 0.0, 0.0, 0.0, 0.0, 0.0, 0.0, 0.0, 0.0, 0.0, 0.0, 0.0, 0.0, 0.0, 0.0, 0.0, 0.0, 0.0, 0.0, 0.0, 0.0, 0.0, 0.0, 0.0, 0.0, 0.0, 0.0, 0.0, 0.0, 0.0, 0.0, 0.0, 0.0, 0.0, 0.0, 0.0, 0.0, 0.0, 0.0, 0.0, 0.0, 0.0, 0.0, 0.0, 0.0, 0.0, 0.0, 0.0, 0.0, 0.0, 0.0, 0.0, 0.0, 0.0, 0.0, 0.0, 0.0, 0.0, 0.0, 0.0, 0.0, 0.0, 0.0, 0.0, 0.0, 0.0, 0.0, 0.0, 0.0, 0.0, 0.0, 0.0, 0.0, 0.0, 0.0, 0.0, 0.0, 0.0, 0.0, 0.0, 0.0, 0.0, 0.0, 0.0, 0.0, 0.0, 0.0, 0.0, 0.0, 0.0, 0.0, 0.0, 0.0, 0.0, 0.0, 0.0, 0.0, 0.0, 0.0, 0.0, 0.0, 0.0, 0.0, 0.0, 0.0, 0.0, 0.0, 0.0, 0.0, 0.0, 0.0, 0.0, 0.0, 0.0, 0.0, 0.0, 0.0, 0.0, 0.0, 0.0, 0.0, 0.0, 0.0, 0.0, 0.0, 0.0, 0.0, 0.0, 0.0, 0.0, 0.0, 0.0, 0.0, 0.0, 0.0, 0.0, 0.0, 0.0, 0.0, 0.0, 0.0, 0.0, 0.0, 0.0, 0.0, 0.0, 0.0, 0.0, 0.0, 0.0, 0.0, 0.0, 0.0, 0.0, 0.0, 0.0, 0.0, 0.0, 0.0, 0.0, 0.0, 0.0, 0.0, 0.0, 0.0, 0.0, 0.0, 0.0, 0.0, 0.0, 0.0, 0.0, 0.0, 0.0, 0.0, 0.0, 0.0, 0.0, 0.0, 0.0, 0.0, 0.0, 0.0, 0.0, 0.0, 0.0, 0.0, 0.0, 0.0, 0.0, 0.0, 0.0, 0.0, 0.0, 0.0, 0.0, 0.0, 0.0, 0.0, 0.0, 0.0, 0.0, 0.0, 0.0, 0.0, 0.0, 0.0, 0.0, 0.0, 0.0, 0.0, 0.0, 0.0, 0.0, 0.0, 0.0, 0.0, 0.0, 0.0, 0.0, 0.0, 0.0, 0.0, 0.0, 0.0, 0.0, 0.0, 0.0, 0.0, 0.0, 0.0, 0.0, 0.0, 0.0, 0.0, 0.0, 0.0, 0.0, 0.0, 0.0, 0.0, 0.0, 0.0, 0.0, 0.0, 0.0, 0.0, 0.0, 0.0, 0.0, 0.0, 0.0, 0.0, 0.0, 0.0, 0.0, 0.0, 0.0, 0.0, 0.0, 0.0, 0.0, 0.0, 0.0, 0.0, 0.0, 0.0, 0.0, 0.0, 0.0, 0.0, 0.0, 0.0, 0.0, 0.0, 0.0, 0.0, 0.0, 0.0, 0.0, 0.0, 0.0, 0.0, 0.0, 0.0, 0.0, 0.0, 0.0, 0.0, 0.0, 0.0, 0.0, 0.0, 0.0, 0.0, 0.0, 0.0, 0.0, 0.0, 0.0, 0.0, 0.0, 0.0, 0.0, 0.0, 0.0, 0.0, 0.0, 0.0, 0.0, 0.0, 0.0, 0.0, 0.0, 0.0, 0.0, 0.0, 0.0, 0.0, 0.0, 0.0, 0.0, 0.0, 0.0, 0.0, 0.0, 0.0, 0.0, 0.0, 0.0, 0.0, 0.0, 0.0, 0.0, 0.0, 0.0, 0.0, 0.0, 0.0, 0.0, 0.0, 0.0, 0.0, 0.0, 0.0, 0.0, 0.0, 0.0, 0.0, 0.0, 0.0, 0.0, 0.0, 0.0, 0.0, 0.0, 0.0, 0.0, 0.0, 0.0, 0.0, 0.0, 0.0, 0.0, 0.0, 0.0, 0.0, 0.0, 0.0, 0.0, 0.0, 0.0, 0.0, 0.0, 0.0, 0.0, 0.0, 0.0, 0.0, 0.0, 0.0, 0.0, 0.0, 0.0, 0.0, 0.0, 0.0, 0.0, 0.0, 0.0, 0.0, 0.0, 0.0, 0.0, 0.0, 0.0, 0.0, 0.0, 0.0, 0.0, 0.0, 0.0, 0.0, 0.0, 0.0, 0.0, 0.0, 0.0, 0.0, 0.0, 0.0, 0.0, 0.0, 0.0, 0.0, 0.0, 0.0, 0.0, 0.0, 0.0, 0.0, 0.0, 0.0, 0.0, 0.0, 0.0, 0.0, 0.0, 0.0, 0.0, 0.0, 0.0, 0.0, 0.0, 0.0, 0.0, 0.0, 0.0, 0.0, 0.0, 0.0, 0.0, 0.0, 0.0, 0.0, 0.0, 0.0, 0.0, 0.0, 0.0, 0.0, 0.0, 0.0, 0.0, 0.0, 0.0, 0.0, 0.0, 0.0, 0.0, 0.0, 0.0, 0.0, 0.0, 0.0, 0.0, 0.0, 0.0, 0.0, 0.0, 0.0, 0.0, 0.0, 0.0, 0.0, 0.0, 0.0, 0.0, 0.0, 0.0, 0.0, 0.0, 0.0, 0.0, 0.0, 0.0, 0.0, 0.0, 0.0, 0.0, 0.0, 0.0, 0.0, 0.0, 0.0, 0.0, 0.0, 0.0, 0.0, 0.0, 0.0, 0.0, 0.0, 0.0, 0.0, 0.0, 0.0, 0.0, 0.0, 0.0, 0.0, 0.0, 0.0, 0.0, 0.0, 0.0, 0.0, 0.0, 0.0, 0.0, 0.0, 0.0, 0.0, 0.0, 0.0, 0.0, 0.0, 0.0, 0.0, 0.0, 0.0, 0.0, 0.0, 0.0, 0.0, 0.0, 0.0, 0.0, 0.0, 0.0, 0.0, 0.0, 0.0, 0.0, 0.0, 0.0, 0.0, 0.0, 0.0, 0.0, 0.0, 0.0, 0.0, 0.0, 0.0, 0.0, 0.0, 0.0, 0.0, 0.0, 0.0, 0.0, 0.0, 0.0, 0.0, 0.0, 0.0, 0.0, 0.0, 0.0, 0.0, 0.0, 0.0, 0.0, 0.0, 0.0, 0.0, 0.0, 0.0, 0.0, 0.0, 0.0, 0.0, 0.0, 0.0, 0.0, 0.0, 0.0, 0.0, 0.0, 0.0, 0.0, 0.0, 0.0, 0.0, 0.0, 0.0, 0.0, 0.0, 0.0, 0.0, 0.0, 0.0, 0.0, 0.0, 0.0, 0.0, 0.0, 0.0, 0.0, 0.0, 0.0, 0.0, 0.0, 0.0, 0.0, 0.0, 0.0, 0.0, 0.0, 0.0, 0.0, 0.0, 0.0, 0.0, 0.0, 0.0, 0.0, 0.0, 0.0, 0.0, 0.0, 0.0, 0.0, 0.0, 0.0, 0.0, 0.0, 0.0, 0.0, 0.0, 0.0, 0.0, 0.0, 0.0, 0.0, 0.0, 0.0, 0.0, 0.0, 0.0, 0.0, 0.0, 0.0, 0.0, 0.0, 0.0, 0.0, 0.0, 0.0, 0.0, 0.0, 0.0, 0.0, 0.0, 0.0, 0.0, 0.0, 0.0, 0.0, 0.0, 0.0, 0.0, 0.0, 0.0, 0.0, 0.0, 0.0, 0.0, 0.0, 0.0, 0.0, 0.0, 0.0, 0.0, 0.0, 0.0, 0.0, 0.0, 0.0, 0.0, 0.0, 0.0, 0.0, 0.0, 0.0, 0.0, 0.0, 0.0, 0.0, 0.0, 0.0, 0.0, 0.0, 0.0, 0.0, 0.0, 0.0, 0.0, 0.0, 0.0, 0.0, 0.0, 0.0, 0.0, 0.0, 0.0, 0.0, 0.0, 0.0, 0.0, 0.0, 0.0, 0.0, 0.0, 0.0, 0.0, 0.0, 0.0, 0.0, 0.0, 0.0, 0.0, 0.0, 0.0, 0.0, 0.0, 0.0, 0.0, 0.0, 0.0, 0.0, 0.0, 0.0, 0.0, 0.0, 0.0, 0.0, 0.0, 0.0, 0.0, 0.0, 0.0, 0.0, 0.0, 0.0, 0.0, 0.0, 0.0, 0.0, 0.0, 0.0, 0.0, 0.0, 0.0, 0.0, 0.0, 0.0, 0.0, 0.0, 0.0, 0.0, 0.0, 0.0, 0.0, 0.0, 0.0, 0.0, 0.0, 0.0, 0.0, 0.0, 0.0, 0.0, 0.0, 0.0, 0.0, 0.0, 0.0, 0.0, 0.0, 0.0, 0.0, 0.0, 0.0, 0.0, 0.0, 0.0, 0.0, 0.0, 0.0, 0.0, 0.0, 0.0, 0.0, 0.0, 0.0, 0.0, 0.0, 0.0, 0.0, 0.0, 0.0, 0.0, 0.0, 0.0, 0.0, 0.0, 0.0, 0.0, 0.0, 0.0, 0.0, 0.0, 0.0, 0.0, 0.0, 0.0, 0.0, 0.0, 0.0, 0.0, 0.0, 0.0, 0.0, 0.0, 0.0, 0.0, 0.0, 0.0, 0.0, 0.0, 0.0, 0.0, 0.0, 0.0, 0.0, 0.0, 0.0, 0.0, 0.0, 0.0, 0.0, 0.0, 0.0, 0.0, 0.0, 0.0, 0.0, 0.0, 0.0, 0.0, 0.0, 0.0, 0.0, 0.0, 0.0, 0.0, 0.0, 0.0, 0.0, 0.0, 0.0, 0.0, 0.0, 0.0, 0.0, 0.0, 0.0, 0.0, 0.0, 0.0, 0.0, 0.0, 0.0, 0.0, 0.0, 0.0, 0.0, 0.0, 0.0, 0.0, 0.0, 0.0, 0.0, 0.0, 0.0, 0.0, 0.0, 0.0, 0.0, 0.0, 0.0, 0.0, 0.0, 0.0, 0.0, 0.0, 0.0, 0.0, 0.0, 0.0, 0.0, 0.0, 0.0, 0.0, 0.0, 0.0, 0.0, 0.0, 0.0, 0.0, 0.0, 0.0, 0.0, 0.0, 0.0, 0.0, 0.0, 0.0, 0.0, 0.0, 0.0, 0.0, 0.0, 0.0, 0.0, 0.0, 0.0, 0.0, 0.0, 0.0, 0.0, 0.0, 0.0, 0.0, 0.0, 0.0, 0.0, 0.0, 0.0, 0.0, 0.0, 0.0, 0.0, 0.0, 0.0, 0.0, 0.0, 0.0, 0.0, 0.0, 0.0, 0.0, 0.0, 0.0, 0.0, 0.0, 0.0, 0.0, 0.0, 0.0, 0.0, 0.0, 0.0, 0.0, 0.0, 0.0, 0.0, 0.0, 0.0])
me_cube.materials.append(mat_material_001)
me_cube.update()

# ---- objects
ob_button = bpy.data.objects.new('Button', me_mesh)
ob_podiumbutton = bpy.data.objects.new('PodiumButton', None)
ob_buttonring = bpy.data.objects.new('ButtonRing', me_cube)

# ---- transforms, parenting, visibility, modifiers, constraints
ob_button.parent = ob_podiumbutton
ob_button.location = (0.0, 0.0, 0.0)
ob_button.color = (0.8, 0.8, 0.8, 1.0)
_m = ob_button.modifiers.new('Auto Smooth', 'NODES')
_m.node_group = ng_auto_smooth
_gi = [s.identifier for s in ng_auto_smooth.interface.items_tree if s.item_type == 'SOCKET' and s.in_out == 'INPUT']
_m[_gi[1]] = 0.5236  # Angle
ob_podiumbutton.location = (0.0, 0.0, 0.0)
ob_podiumbutton.rotation_euler = (1.571, -0.0, 0.0)
ob_podiumbutton.scale = (0.01, 0.01, 0.01)
ob_podiumbutton.color = (0.8, 0.8, 0.8, 1.0)
ob_buttonring.parent = ob_podiumbutton
ob_buttonring.matrix_parent_inverse = Matrix(((100.0, -0.0, 0.0, -0.0), (-0.0, 7.55e-06, 100.0, 0.0), (0.0, -100.0, 7.55e-06, -0.0), (0.0, 0.0, -0.0, 1.0)))
ob_buttonring.location = (0.0, -0.008458, -0.0189)
_m = ob_buttonring.modifiers.new('Auto Smooth', 'NODES')
_m.node_group = ng_auto_smooth
_gi = [s.identifier for s in ng_auto_smooth.interface.items_tree if s.item_type == 'SOCKET' and s.in_out == 'INPUT']
_m[_gi[1]] = 0.5236  # Angle

# ---- collection membership
scene.collection.objects.link(ob_button)
scene.collection.objects.link(ob_podiumbutton)
scene.collection.objects.link(ob_buttonring)

# ---- scene / render settings (as saved in the file)
scene.frame_start = 1; scene.frame_end = 70; scene.frame_set(37)
scene.render.engine = 'BLENDER_EEVEE_NEXT'
scene.cycles.sampling_pattern = 'TABULATED_SOBOL'
scene.view_settings.view_transform = 'Filmic'
bpy.context.view_layer.update()

# ---- added for rendering (the .blend has no active camera and no usable light): camera, sun
cam_auto = bpy.data.cameras.new('AutoCamera')
cam_auto.lens = 50.0
cam_auto.sensor_width = 36.0
cam_auto.clip_end = 1000.0
ob_auto_camera = bpy.data.objects.new('AutoCamera', cam_auto)
scene.collection.objects.link(ob_auto_camera)
ob_auto_camera.location = (0.269041, -0.331307, 0.215137)
ob_auto_camera.rotation_euler = (1.09748, -7.21219e-08, 0.694738)
scene.camera = ob_auto_camera
light_auto_sun = bpy.data.lights.new('AutoSun', 'SUN')
light_auto_sun.energy = 3.0
light_auto_sun.angle = 0.0523599
ob_auto_sun = bpy.data.objects.new('AutoSun', light_auto_sun)
scene.collection.objects.link(ob_auto_sun)
ob_auto_sun.rotation_euler = (0.872665, 0.174533, 0.523599)
bpy.context.view_layer.update()
